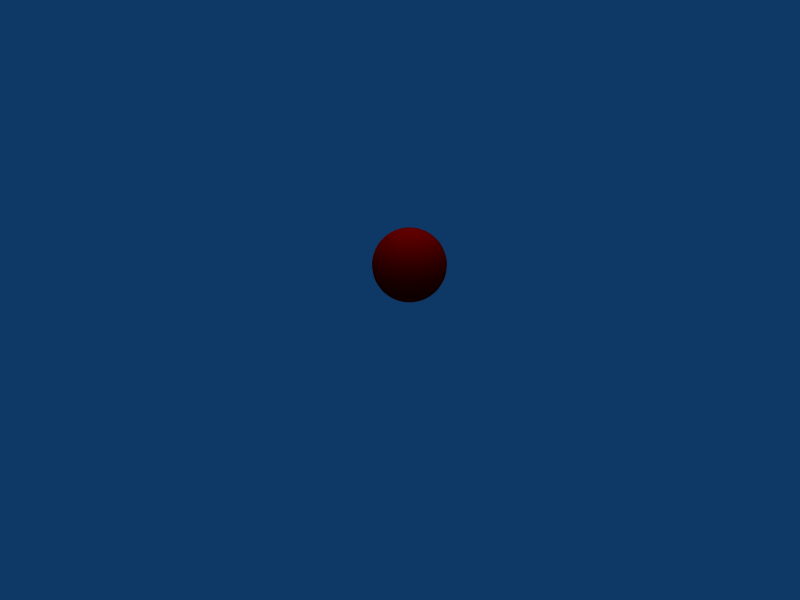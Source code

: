 # Source: robot_bigger_wing.blend  (saved by Blender 2.47.0; exported with 4.5.12 LTS)
import bpy
from mathutils import Matrix  # noqa: F401  (used for matrix-valued properties, if any)

bpy.ops.wm.read_factory_settings(use_empty=True)
scene = bpy.context.scene
scene.name = 'Scene'

# ---- collections
col_collection_1 = bpy.data.collections.new('Collection 1'); scene.collection.children.link(col_collection_1)
col_collection_2 = bpy.data.collections.new('Collection 2'); scene.collection.children.link(col_collection_2)
col_collection_3 = bpy.data.collections.new('Collection 3'); scene.collection.children.link(col_collection_3)
col_collection_4 = bpy.data.collections.new('Collection 4'); scene.collection.children.link(col_collection_4)

# ---- materials (node trees are filled in below, after node groups)
mat_material_001 = bpy.data.materials.new('Material.001')
mat_material_001.alpha_threshold = 0.0
mat_material_001.diffuse_color = (1.0, 0.0, 0.0, 1.0)
mat_material_001.specular_color = (0.3179, 0.05888, 0.05888)
mat_material_001.roughness = 0.5
mat_material_001.specular_intensity = 1.222
mat_material_001.line_color = (0.0, 0.0, 0.0, 1.0)
mat_material_002 = bpy.data.materials.new('Material.002')
mat_material_002.alpha_threshold = 0.0
mat_material_002.diffuse_color = (1.0, 0.0, 0.0, 1.0)
mat_material_002.roughness = 0.5
mat_material_002.line_color = (0.0, 0.0, 0.0, 1.0)

# ---- material node trees

# ---- world
world_world = bpy.data.worlds.new('World'); scene.world = world_world
world_world.color = (0.05656, 0.2208, 0.4)
world_world.use_sun_shadow = False
world_world.sun_shadow_jitter_overblur = 0.0
world_world.cycles.sampling_method = 'MANUAL'
world_world.cycles.sample_map_resolution = 256

# ---- cameras
cam_camera_001 = bpy.data.cameras.new('Camera.001')
cam_camera_001.passepartout_alpha = 0.2
cam_camera_001.clip_end = 100.0
cam_camera_001.lens = 35.0
cam_camera_001.show_passepartout = False
cam_camera_001.show_safe_areas = True
cam_camera_001.dof.focus_distance = 0.0
cam_camera_001.dof.aperture_fstop = 128.0

# ---- lights
light_lamp = bpy.data.lights.new('Lamp', 'SUN')
light_lamp.transmission_factor = 0.0
light_lamp.angle = 1.571
light_lamp.energy = 1.0
light_lamp.shadow_buffer_clip_start = 0.5
light_lamp.shadow_soft_size = 1.0
light_lamp.shadow_cascade_max_distance = 1000.0
light_lamp.cycles.use_multiple_importance_sampling = False
light_spot = bpy.data.lights.new('Spot', 'POINT')
light_spot.transmission_factor = 0.0
light_spot.cutoff_distance = 30.0
light_spot.energy = 100.0
light_spot.shadow_buffer_clip_start = 1.001
light_spot.shadow_soft_size = 1.0
light_spot.shadow_maximum_resolution = 0.006
light_spot.use_absolute_resolution = True
light_spot.cycles.use_multiple_importance_sampling = False

# ---- meshes
me_robotbody = bpy.data.meshes.new('robotBody')
me_robotbody.from_pydata([(0.1923, 0.03824, -1.99), (0.3827, 0.07612, -1.962), (0.5694, 0.1133, -1.914), (0.7507, 0.1493, -1.848), (0.9247, 0.1839, -1.764), (1.09, 0.2168, -1.663), (1.244, 0.2475, -1.546), (1.387, 0.2759, -1.414), (1.516, 0.3016, -1.269), (1.631, 0.3244, -1.111), (1.73, 0.3441, -0.9428), (1.812, 0.3605, -0.7654), (1.877, 0.3734, -0.5806), (1.924, 0.3827, -0.3902), (1.952, 0.3883, -0.196), (1.962, 0.3902, -2.384e-07), (1.952, 0.3883, 0.196), (1.924, 0.3827, 0.3902), (1.877, 0.3734, 0.5806), (1.812, 0.3605, 0.7654), (1.73, 0.3441, 0.9428), (1.631, 0.3244, 1.111), (1.516, 0.3016, 1.269), (1.387, 0.2759, 1.414), (1.244, 0.2475, 1.546), (1.09, 0.2168, 1.663), (0.9247, 0.1839, 1.764), (0.7507, 0.1493, 1.848), (0.5694, 0.1133, 1.914), (0.3827, 0.07612, 1.962), (0.1923, 0.03824, 1.99), (0.1811, 0.07502, 1.99), (0.3605, 0.1493, 1.962), (0.5364, 0.2222, 1.914), (0.7071, 0.2929, 1.848), (0.871, 0.3608, 1.764), (1.027, 0.4252, 1.663), (1.172, 0.4855, 1.546), (1.307, 0.5412, 1.414), (1.428, 0.5916, 1.269), (1.536, 0.6364, 1.111), (1.63, 0.675, 0.9428), (1.707, 0.7071, 0.7654), (1.768, 0.7324, 0.5806), (1.812, 0.7507, 0.3902), (1.839, 0.7617, 0.196), (1.848, 0.7654, -2.384e-07), (1.839, 0.7617, -0.196), (1.812, 0.7507, -0.3902), (1.768, 0.7324, -0.5806), (1.707, 0.7071, -0.7654), (1.63, 0.675, -0.9428), (1.536, 0.6364, -1.111), (1.428, 0.5916, -1.269), (1.307, 0.5412, -1.414), (1.172, 0.4855, -1.546), (1.027, 0.4252, -1.663), (0.871, 0.3608, -1.764), (0.7071, 0.2929, -1.848), (0.5364, 0.2222, -1.914), (0.3605, 0.1493, -1.962), (0.1811, 0.07502, -1.99), (0.163, 0.1089, -1.99), (0.3244, 0.2168, -1.962), (0.4827, 0.3225, -1.914), (0.6364, 0.4252, -1.848), (0.7839, 0.5238, -1.764), (0.9239, 0.6173, -1.663), (1.055, 0.7049, -1.546), (1.176, 0.7857, -1.414), (1.285, 0.8589, -1.269), (1.383, 0.9239, -1.111), (1.467, 0.9799, -0.9428), (1.536, 1.027, -0.7654), (1.591, 1.063, -0.5806), (1.631, 1.09, -0.3902), (1.655, 1.106, -0.196), (1.663, 1.111, -2.384e-07), (1.655, 1.106, 0.196), (1.631, 1.09, 0.3902), (1.591, 1.063, 0.5806), (1.536, 1.027, 0.7654), (1.467, 0.9799, 0.9428), (1.383, 0.9239, 1.111), (1.285, 0.8589, 1.269), (1.176, 0.7857, 1.414), (1.055, 0.7049, 1.546), (0.9239, 0.6173, 1.663), (0.7839, 0.5238, 1.764), (0.6364, 0.4252, 1.848), (0.4827, 0.3225, 1.914), (0.3244, 0.2168, 1.962), (0.163, 0.1089, 1.99), (0.1386, 0.1386, 1.99), (0.2759, 0.2759, 1.962), (0.4105, 0.4105, 1.914), (0.5412, 0.5412, 1.848), (0.6667, 0.6667, 1.764), (0.7857, 0.7857, 1.663), (0.8972, 0.8972, 1.546), (1.0, 1.0, 1.414), (1.093, 1.093, 1.269), (1.176, 1.176, 1.111), (1.247, 1.247, 0.9428), (1.307, 1.307, 0.7654), (1.353, 1.353, 0.5806), (1.387, 1.387, 0.3902), (1.407, 1.407, 0.196), (1.414, 1.414, -2.384e-07), (1.407, 1.407, -0.196), (1.387, 1.387, -0.3902), (1.353, 1.353, -0.5806), (1.307, 1.307, -0.7654), (1.247, 1.247, -0.9428), (1.176, 1.176, -1.111), (1.093, 1.093, -1.269), (1.0, 1.0, -1.414), (0.8972, 0.8972, -1.546), (0.7857, 0.7857, -1.663), (0.6667, 0.6667, -1.764), (0.5412, 0.5412, -1.848), (0.4105, 0.4105, -1.914), (0.2759, 0.2759, -1.962), (0.1386, 0.1386, -1.99), (-1.135e-06, -1.135e-06, -2.0), (0.1089, 0.163, -1.99), (0.2168, 0.3244, -1.962), (0.3225, 0.4827, -1.914), (0.4252, 0.6364, -1.848), (0.5238, 0.7839, -1.764), (0.6173, 0.9239, -1.663), (0.7049, 1.055, -1.546), (0.7857, 1.176, -1.414), (0.8589, 1.285, -1.269), (0.9239, 1.383, -1.111), (0.9799, 1.467, -0.9428), (1.027, 1.536, -0.7654), (1.063, 1.591, -0.5806), (1.09, 1.631, -0.3902), (1.106, 1.655, -0.196), (1.111, 1.663, -2.384e-07), (1.106, 1.655, 0.196), (1.09, 1.631, 0.3902), (1.063, 1.591, 0.5806), (1.027, 1.536, 0.7654), (0.9799, 1.467, 0.9428), (0.9239, 1.383, 1.111), (0.8589, 1.285, 1.269), (0.7857, 1.176, 1.414), (0.7049, 1.055, 1.546), (0.6173, 0.9239, 1.663), (0.5238, 0.7839, 1.764), (0.4252, 0.6364, 1.848), (0.3225, 0.4827, 1.914), (0.2168, 0.3244, 1.962), (0.1089, 0.163, 1.99), (0.07502, 0.1811, 1.99), (0.1493, 0.3605, 1.962), (0.2222, 0.5364, 1.914), (0.2929, 0.7071, 1.848), (0.3608, 0.871, 1.764), (0.4252, 1.027, 1.663), (0.4855, 1.172, 1.546), (0.5412, 1.307, 1.414), (0.5916, 1.428, 1.269), (0.6364, 1.536, 1.111), (0.675, 1.63, 0.9428), (0.7071, 1.707, 0.7654), (0.7324, 1.768, 0.5806), (0.7507, 1.812, 0.3902), (0.7617, 1.839, 0.196), (0.7654, 1.848, -2.384e-07), (0.7617, 1.839, -0.196), (0.7507, 1.812, -0.3902), (0.7324, 1.768, -0.5806), (0.7071, 1.707, -0.7654), (0.675, 1.63, -0.9428), (0.6364, 1.536, -1.111), (0.5916, 1.428, -1.269), (0.5412, 1.307, -1.414), (0.4855, 1.172, -1.546), (0.4252, 1.027, -1.663), (0.3608, 0.871, -1.764), (0.2929, 0.7071, -1.848), (0.2222, 0.5364, -1.914), (0.1493, 0.3605, -1.962), (0.07502, 0.1811, -1.99), (0.03824, 0.1923, -1.99), (0.07612, 0.3827, -1.962), (0.1133, 0.5694, -1.914), (0.1493, 0.7507, -1.848), (0.1839, 0.9247, -1.764), (0.2168, 1.09, -1.663), (0.2475, 1.244, -1.546), (0.2759, 1.387, -1.414), (0.3016, 1.516, -1.269), (0.3244, 1.631, -1.111), (0.3441, 1.73, -0.9428), (0.3605, 1.812, -0.7654), (0.3734, 1.877, -0.5806), (0.3827, 1.924, -0.3902), (0.3883, 1.952, -0.196), (0.3902, 1.962, -2.384e-07), (0.3883, 1.952, 0.196), (0.3827, 1.924, 0.3902), (0.3734, 1.877, 0.5806), (0.3605, 1.812, 0.7654), (0.3441, 1.73, 0.9428), (0.3244, 1.631, 1.111), (0.3016, 1.516, 1.269), (0.2759, 1.387, 1.414), (0.2475, 1.244, 1.546), (0.2168, 1.09, 1.663), (0.1839, 0.9247, 1.764), (0.1493, 0.7507, 1.848), (0.1133, 0.5694, 1.914), (0.07612, 0.3827, 1.962), (0.03824, 0.1923, 1.99), (-1.586e-08, 0.196, 1.99), (-4.268e-08, 0.3902, 1.962), (-4.435e-09, 0.5806, 1.914), (-5.033e-08, 0.7654, 1.848), (-2.401e-08, 0.9428, 1.764), (-7.622e-08, 1.111, 1.663), (-8.543e-08, 1.269, 1.546), (-1.137e-07, 1.414, 1.414), (-1.537e-07, 1.546, 1.269), (1.268e-08, 1.663, 1.111), (-1.137e-07, 1.764, 0.9428), (-1.764e-07, 1.848, 0.7654), (-1.728e-07, 1.914, 0.5806), (-9.155e-08, 1.962, 0.3902), (-3.523e-09, 1.99, 0.196), (-5.312e-08, 2.0, -2.384e-07), (-3.523e-09, 1.99, -0.196), (-1.852e-07, 1.962, -0.3902), (-1.03e-07, 1.914, -0.5806), (-1.066e-07, 1.848, -0.7654), (-9.642e-08, 1.764, -0.9428), (-1.746e-07, 1.663, -1.111), (-2.128e-07, 1.546, -1.269), (-1.03e-07, 1.414, -1.414), (-8.34e-08, 1.269, -1.546), (-8.016e-08, 1.111, -1.663), (-6.016e-08, 0.9428, -1.764), (-8.083e-08, 0.7654, -1.848), (-3.792e-08, 0.5806, -1.914), (-1.787e-08, 0.3902, -1.962), (-2.83e-09, 0.196, -1.99), (-0.03824, 0.1923, -1.99), (-0.07612, 0.3827, -1.962), (-0.1133, 0.5694, -1.914), (-0.1493, 0.7507, -1.848), (-0.1839, 0.9247, -1.764), (-0.2168, 1.09, -1.663), (-0.2475, 1.244, -1.546), (-0.2759, 1.387, -1.414), (-0.3016, 1.516, -1.269), (-0.3244, 1.631, -1.111), (-0.3441, 1.73, -0.9428), (-0.3605, 1.812, -0.7654), (-0.3734, 1.877, -0.5806), (-0.3827, 1.924, -0.3902), (-0.3883, 1.952, -0.196), (-0.3902, 1.962, -2.384e-07), (-0.3883, 1.952, 0.196), (-0.3827, 1.924, 0.3902), (-0.3734, 1.877, 0.5806), (-0.3605, 1.812, 0.7654), (-0.3441, 1.73, 0.9428), (-0.3244, 1.631, 1.111), (-0.3016, 1.516, 1.269), (-0.2759, 1.387, 1.414), (-0.2475, 1.244, 1.546), (-0.2168, 1.09, 1.663), (-0.1839, 0.9247, 1.764), (-0.1493, 0.7507, 1.848), (-0.1133, 0.5694, 1.914), (-0.07612, 0.3827, 1.962), (-0.03824, 0.1923, 1.99), (-0.07502, 0.1811, 1.99), (-0.1493, 0.3605, 1.962), (-0.2222, 0.5364, 1.914), (-0.2929, 0.7071, 1.848), (-0.3608, 0.871, 1.764), (-0.4252, 1.027, 1.663), (-0.4855, 1.172, 1.546), (-0.5412, 1.307, 1.414), (-0.5916, 1.428, 1.269), (-0.6364, 1.536, 1.111), (-0.675, 1.63, 0.9428), (-0.7071, 1.707, 0.7654), (-0.7324, 1.768, 0.5806), (-0.7507, 1.812, 0.3902), (-0.7617, 1.839, 0.196), (-0.7654, 1.848, -2.384e-07), (-0.7617, 1.839, -0.196), (-0.7507, 1.812, -0.3902), (-0.7324, 1.768, -0.5806), (-0.7071, 1.707, -0.7654), (-0.675, 1.63, -0.9428), (-0.6364, 1.536, -1.111), (-0.5916, 1.428, -1.269), (-0.5412, 1.307, -1.414), (-0.4855, 1.172, -1.546), (-0.4252, 1.027, -1.663), (-0.3608, 0.871, -1.764), (-0.2929, 0.7071, -1.848), (-0.2222, 0.5364, -1.914), (-0.1493, 0.3605, -1.962), (-0.07502, 0.1811, -1.99), (-0.1089, 0.163, -1.99), (-0.2168, 0.3244, -1.962), (-0.3225, 0.4827, -1.914), (-0.4252, 0.6364, -1.848), (-0.5238, 0.7839, -1.764), (-0.6173, 0.9239, -1.663), (-0.7049, 1.055, -1.546), (-0.7857, 1.176, -1.414), (-0.8589, 1.285, -1.269), (-0.9239, 1.383, -1.111), (-0.9799, 1.467, -0.9428), (-1.027, 1.536, -0.7654), (-1.063, 1.591, -0.5806), (-1.09, 1.631, -0.3902), (-1.106, 1.655, -0.196), (-1.111, 1.663, -2.384e-07), (-1.106, 1.655, 0.196), (-1.09, 1.631, 0.3902), (-1.063, 1.591, 0.5806), (-1.027, 1.536, 0.7654), (-0.9799, 1.467, 0.9428), (-0.9239, 1.383, 1.111), (-0.8589, 1.285, 1.269), (-0.7857, 1.176, 1.414), (-0.7049, 1.055, 1.546), (-0.6173, 0.9239, 1.663), (-0.5238, 0.7839, 1.764), (-0.4252, 0.6364, 1.848), (-0.3225, 0.4827, 1.914), (-0.2168, 0.3244, 1.962), (-0.1089, 0.163, 1.99), (-0.1386, 0.1386, 1.99), (-0.2759, 0.2759, 1.962), (-0.4105, 0.4105, 1.914), (-0.5412, 0.5412, 1.848), (-0.6667, 0.6667, 1.764), (-0.7857, 0.7857, 1.663), (-0.8972, 0.8972, 1.546), (-1.0, 1.0, 1.414), (-1.093, 1.093, 1.269), (-1.176, 1.176, 1.111), (-1.247, 1.247, 0.9428), (-1.307, 1.307, 0.7654), (-1.353, 1.353, 0.5806), (-1.387, 1.387, 0.3902), (-1.407, 1.407, 0.196), (-1.414, 1.414, -2.384e-07), (-1.407, 1.407, -0.196), (-1.387, 1.387, -0.3902), (-1.353, 1.353, -0.5806), (-1.307, 1.307, -0.7654), (-1.247, 1.247, -0.9428), (-1.176, 1.176, -1.111), (-1.093, 1.093, -1.269), (-1.0, 1.0, -1.414), (-0.8972, 0.8972, -1.546), (-0.7857, 0.7857, -1.663), (-0.6667, 0.6667, -1.764), (-0.5412, 0.5412, -1.848), (-0.4105, 0.4105, -1.914), (-0.2759, 0.2759, -1.962), (-0.1386, 0.1386, -1.99), (-0.163, 0.1089, -1.99), (-0.3244, 0.2168, -1.962), (-0.4827, 0.3225, -1.914), (-0.6364, 0.4252, -1.848), (-0.7839, 0.5238, -1.764), (-0.9239, 0.6173, -1.663), (-1.055, 0.7049, -1.546), (-1.176, 0.7857, -1.414), (-1.285, 0.8589, -1.269), (-1.383, 0.9239, -1.111), (-1.467, 0.9799, -0.9428), (-1.536, 1.027, -0.7654), (-1.591, 1.063, -0.5806), (-1.631, 1.09, -0.3902), (-1.655, 1.106, -0.196), (-1.663, 1.111, -2.384e-07), (-1.655, 1.106, 0.196), (-1.631, 1.09, 0.3902), (-1.591, 1.063, 0.5806), (-1.536, 1.027, 0.7654), (-1.467, 0.9799, 0.9428), (-1.383, 0.9239, 1.111), (-1.285, 0.8589, 1.269), (-1.176, 0.7857, 1.414), (-1.055, 0.7049, 1.546), (-0.9239, 0.6173, 1.663), (-0.7839, 0.5238, 1.764), (-0.6364, 0.4252, 1.848), (-0.4827, 0.3225, 1.914), (-0.3244, 0.2168, 1.962), (-0.163, 0.1089, 1.99), (0.0, 0.0, 2.0), (-0.1811, 0.07502, 1.99), (-0.3605, 0.1493, 1.962), (-0.5364, 0.2222, 1.914), (-0.7071, 0.2929, 1.848), (-0.871, 0.3608, 1.764), (-1.027, 0.4252, 1.663), (-1.172, 0.4855, 1.546), (-1.307, 0.5412, 1.414), (-1.428, 0.5916, 1.269), (-1.536, 0.6364, 1.111), (-1.63, 0.675, 0.9428), (-1.707, 0.7071, 0.7654), (-1.768, 0.7324, 0.5806), (-1.812, 0.7507, 0.3902), (-1.839, 0.7617, 0.196), (-1.848, 0.7654, -2.384e-07), (-1.839, 0.7617, -0.196), (-1.812, 0.7507, -0.3902), (-1.768, 0.7324, -0.5806), (-1.707, 0.7071, -0.7654), (-1.63, 0.675, -0.9428), (-1.536, 0.6364, -1.111), (-1.428, 0.5916, -1.269), (-1.307, 0.5412, -1.414), (-1.172, 0.4855, -1.546), (-1.027, 0.4252, -1.663), (-0.871, 0.3608, -1.764), (-0.7071, 0.2929, -1.848), (-0.5364, 0.2222, -1.914), (-0.3605, 0.1493, -1.962), (-0.1811, 0.07502, -1.99), (-0.1923, 0.03824, -1.99), (-0.3827, 0.07612, -1.962), (-0.5694, 0.1133, -1.914), (-0.7507, 0.1493, -1.848), (-0.9247, 0.1839, -1.764), (-1.09, 0.2168, -1.663), (-1.244, 0.2475, -1.546), (-1.387, 0.2759, -1.414), (-1.516, 0.3016, -1.269), (-1.631, 0.3244, -1.111), (-1.73, 0.3441, -0.9428), (-1.812, 0.3605, -0.7654), (-1.877, 0.3734, -0.5806), (-1.924, 0.3827, -0.3902), (-1.952, 0.3883, -0.196), (-1.962, 0.3902, -2.384e-07), (-1.952, 0.3883, 0.196), (-1.924, 0.3827, 0.3902), (-1.877, 0.3734, 0.5806), (-1.812, 0.3605, 0.7654), (-1.73, 0.3441, 0.9428), (-1.631, 0.3244, 1.111), (-1.516, 0.3016, 1.269), (-1.387, 0.2759, 1.414), (-1.244, 0.2475, 1.546), (-1.09, 0.2168, 1.663), (-0.9247, 0.1839, 1.764), (-0.7507, 0.1493, 1.848), (-0.5694, 0.1133, 1.914), (-0.3827, 0.07612, 1.962), (-0.1923, 0.03824, 1.99), (-0.196, -2.175e-08, 1.99), (-0.3902, -4.567e-08, 1.962), (-0.5806, -2.934e-08, 1.914), (-0.7654, -8.852e-08, 1.848), (-0.9428, -6.22e-08, 1.764), (-1.111, -1.672e-07, 1.663), (-1.269, -1.791e-07, 1.546), (-1.414, -1.024e-07, 1.414), (-1.546, -2.301e-07, 1.269), (-1.663, -6.369e-08, 1.111), (-1.764, -1.609e-07, 0.9428), (-1.848, -2.88e-07, 0.7654), (-1.914, -2.844e-07, 0.5806), (-1.962, -8.622e-08, 0.3902), (-1.99, -1.676e-07, 0.196), (-2.0, -1.88e-07, -2.384e-07), (-1.99, -1.676e-07, -0.196), (-1.962, -3.201e-07, -0.3902), (-1.914, -1.209e-07, -0.5806), (-1.848, -1.246e-07, -0.7654), (-1.764, -2.253e-07, -0.9428), (-1.663, -2.278e-07, -1.111), (-1.546, -3.829e-07, -1.269), (-1.414, -2.026e-07, -1.414), (-1.269, -1.83e-07, -1.546), (-1.111, -1.798e-07, -1.663), (-0.9428, -8.673e-08, -1.764), (-0.7654, -1.277e-07, -1.848), (-0.5806, -4.688e-08, -1.914), (-0.3902, -2.965e-08, -1.962), (-0.196, -1.603e-08, -1.99), (-0.1923, -0.03824, -1.99), (-0.3827, -0.07612, -1.962), (-0.5694, -0.1133, -1.914), (-0.7507, -0.1493, -1.848), (-0.9247, -0.1839, -1.764), (-1.09, -0.2168, -1.663), (-1.244, -0.2475, -1.546), (-1.387, -0.2759, -1.414), (-1.516, -0.3016, -1.269), (-1.631, -0.3244, -1.111), (-1.73, -0.3441, -0.9428), (-1.812, -0.3605, -0.7654), (-1.877, -0.3734, -0.5806), (-1.924, -0.3827, -0.3902), (-1.952, -0.3883, -0.196), (-1.962, -0.3902, -2.384e-07), (-1.952, -0.3883, 0.196), (-1.924, -0.3827, 0.3902), (-1.877, -0.3734, 0.5806), (-1.812, -0.3605, 0.7654), (-1.73, -0.3441, 0.9428), (-1.631, -0.3244, 1.111), (-1.516, -0.3016, 1.269), (-1.387, -0.2759, 1.414), (-1.244, -0.2475, 1.546), (-1.09, -0.2168, 1.663), (-0.9247, -0.1839, 1.764), (-0.7507, -0.1493, 1.848), (-0.5694, -0.1133, 1.914), (-0.3827, -0.07612, 1.962), (-0.1923, -0.03824, 1.99), (-0.1811, -0.07502, 1.99), (-0.3605, -0.1493, 1.962), (-0.5364, -0.2222, 1.914), (-0.7071, -0.2929, 1.848), (-0.871, -0.3608, 1.764), (-1.027, -0.4252, 1.663), (-1.172, -0.4855, 1.546), (-1.307, -0.5412, 1.414), (-1.428, -0.5916, 1.269), (-1.536, -0.6364, 1.111), (-1.63, -0.675, 0.9428), (-1.707, -0.7071, 0.7654), (-1.768, -0.7324, 0.5806), (-1.812, -0.7507, 0.3902), (-1.839, -0.7617, 0.196), (-1.848, -0.7654, -2.384e-07), (-1.839, -0.7617, -0.196), (-1.812, -0.7507, -0.3902), (-1.768, -0.7324, -0.5806), (-1.707, -0.7071, -0.7654), (-1.63, -0.675, -0.9428), (-1.536, -0.6364, -1.111), (-1.428, -0.5916, -1.269), (-1.307, -0.5412, -1.414), (-1.172, -0.4855, -1.546), (-1.027, -0.4252, -1.663), (-0.871, -0.3608, -1.764), (-0.7071, -0.2929, -1.848), (-0.5364, -0.2222, -1.914), (-0.3605, -0.1493, -1.962), (-0.1811, -0.07502, -1.99), (-0.163, -0.1089, -1.99), (-0.3244, -0.2168, -1.962), (-0.4827, -0.3225, -1.914), (-0.6364, -0.4252, -1.848), (-0.7839, -0.5238, -1.764), (-0.9239, -0.6173, -1.663), (-1.055, -0.7049, -1.546), (-1.176, -0.7857, -1.414), (-1.285, -0.8589, -1.269), (-1.383, -0.9239, -1.111), (-1.467, -0.9799, -0.9428), (-1.536, -1.027, -0.7654), (-1.591, -1.063, -0.5806), (-1.631, -1.09, -0.3902), (-1.655, -1.106, -0.196), (-1.663, -1.111, -2.384e-07), (-1.655, -1.106, 0.196), (-1.631, -1.09, 0.3902), (-1.591, -1.063, 0.5806), (-1.536, -1.027, 0.7654), (-1.467, -0.9799, 0.9428), (-1.383, -0.9239, 1.111), (-1.285, -0.8589, 1.269), (-1.176, -0.7857, 1.414), (-1.055, -0.7049, 1.546), (-0.9239, -0.6173, 1.663), (-0.7839, -0.5238, 1.764), (-0.6364, -0.4252, 1.848), (-0.4827, -0.3225, 1.914), (-0.3244, -0.2168, 1.962), (-0.163, -0.1089, 1.99), (-0.1386, -0.1386, 1.99), (-0.2759, -0.2759, 1.962), (-0.4105, -0.4105, 1.914), (-0.5412, -0.5412, 1.848), (-0.6667, -0.6667, 1.764), (-0.7857, -0.7857, 1.663), (-0.8972, -0.8972, 1.546), (-1.0, -1.0, 1.414), (-1.093, -1.093, 1.269), (-1.176, -1.176, 1.111), (-1.247, -1.247, 0.9428), (-1.307, -1.307, 0.7654), (-1.353, -1.353, 0.5806), (-1.387, -1.387, 0.3902), (-1.407, -1.407, 0.196), (-1.414, -1.414, -2.384e-07), (-1.407, -1.407, -0.196), (-1.387, -1.387, -0.3902), (-1.353, -1.353, -0.5806), (-1.307, -1.307, -0.7654), (-1.247, -1.247, -0.9428), (-1.176, -1.176, -1.111), (-1.093, -1.093, -1.269), (-1.0, -1.0, -1.414), (-0.8972, -0.8972, -1.546), (-0.7857, -0.7857, -1.663), (-0.6667, -0.6667, -1.764), (-0.5412, -0.5412, -1.848), (-0.4105, -0.4105, -1.914), (-0.2759, -0.2759, -1.962), (-0.1386, -0.1386, -1.99), (-0.1089, -0.163, -1.99), (-0.2168, -0.3244, -1.962), (-0.3225, -0.4827, -1.914), (-0.4252, -0.6364, -1.848), (-0.5238, -0.7839, -1.764), (-0.6173, -0.9239, -1.663), (-0.7049, -1.055, -1.546), (-0.7857, -1.176, -1.414), (-0.8589, -1.285, -1.269), (-0.9239, -1.383, -1.111), (-0.9799, -1.467, -0.9428), (-1.027, -1.536, -0.7654), (-1.063, -1.591, -0.5806), (-1.09, -1.631, -0.3902), (-1.106, -1.655, -0.196), (-1.111, -1.663, -2.384e-07), (-1.106, -1.655, 0.196), (-1.09, -1.631, 0.3902), (-1.063, -1.591, 0.5806), (-1.027, -1.536, 0.7654), (-0.9799, -1.467, 0.9428), (-0.9239, -1.383, 1.111), (-0.8589, -1.285, 1.269), (-0.7857, -1.176, 1.414), (-0.7049, -1.055, 1.546), (-0.6173, -0.9239, 1.663), (-0.5238, -0.7839, 1.764), (-0.4252, -0.6364, 1.848), (-0.3225, -0.4827, 1.914), (-0.2168, -0.3244, 1.962), (-0.1089, -0.163, 1.99), (-0.07502, -0.1811, 1.99), (-0.1493, -0.3605, 1.962), (-0.2222, -0.5364, 1.914), (-0.2929, -0.7071, 1.848), (-0.3608, -0.871, 1.764), (-0.4252, -1.027, 1.663), (-0.4855, -1.172, 1.546), (-0.5412, -1.307, 1.414), (-0.5916, -1.428, 1.269), (-0.6364, -1.536, 1.111), (-0.675, -1.63, 0.9428), (-0.7071, -1.707, 0.7654), (-0.7324, -1.768, 0.5806), (-0.7507, -1.812, 0.3902), (-0.7617, -1.839, 0.196), (-0.7654, -1.848, -2.384e-07), (-0.7617, -1.839, -0.196), (-0.7507, -1.812, -0.3902), (-0.7324, -1.768, -0.5806), (-0.7071, -1.707, -0.7654), (-0.675, -1.63, -0.9428), (-0.6364, -1.536, -1.111), (-0.5916, -1.428, -1.269), (-0.5412, -1.307, -1.414), (-0.4855, -1.172, -1.546), (-0.4252, -1.027, -1.663), (-0.3608, -0.871, -1.764), (-0.2929, -0.7071, -1.848), (-0.2222, -0.5364, -1.914), (-0.1493, -0.3605, -1.962), (-0.07502, -0.1811, -1.99), (-0.03824, -0.1923, -1.99), (-0.07612, -0.3827, -1.962), (-0.1133, -0.5694, -1.914), (-0.1493, -0.7507, -1.848), (-0.1839, -0.9247, -1.764), (-0.2168, -1.09, -1.663), (-0.2475, -1.244, -1.546), (-0.2759, -1.387, -1.414), (-0.3016, -1.516, -1.269), (-0.3244, -1.631, -1.111), (-0.3441, -1.73, -0.9428), (-0.3605, -1.812, -0.7654), (-0.3734, -1.877, -0.5806), (-0.3827, -1.924, -0.3902), (-0.3883, -1.952, -0.196), (-0.3902, -1.962, -2.384e-07), (-0.3883, -1.952, 0.196), (-0.3827, -1.924, 0.3902), (-0.3734, -1.877, 0.5806), (-0.3605, -1.812, 0.7654), (-0.3441, -1.73, 0.9428), (-0.3244, -1.631, 1.111), (-0.3016, -1.516, 1.269), (-0.2759, -1.387, 1.414), (-0.2475, -1.244, 1.546), (-0.2168, -1.09, 1.663), (-0.1839, -0.9247, 1.764), (-0.1493, -0.7507, 1.848), (-0.1133, -0.5694, 1.914), (-0.07612, -0.3827, 1.962), (-0.03824, -0.1923, 1.99), (4.226e-08, -0.196, 1.99), (7.207e-08, -0.3902, 1.962), (6.753e-08, -0.5806, 1.914), (1.091e-07, -0.7654, 1.848), (5.654e-08, -0.9428, 1.764), (1.792e-07, -1.111, 1.663), (2.993e-07, -1.269, 1.546), (1.495e-07, -1.414, 1.414), (2.6e-07, -1.546, 1.269), (1.168e-07, -1.663, 1.111), (3.422e-07, -1.764, 0.9428), (4.109e-07, -1.848, 0.7654), (3.023e-07, -1.914, 0.5806), (2.038e-07, -1.962, 0.3902), (1.45e-07, -1.99, 0.196), (2.995e-07, -2.0, -2.384e-07), (1.45e-07, -1.99, -0.196), (4.841e-07, -1.962, -0.3902), (2.206e-07, -1.914, -0.5806), (4.228e-07, -1.848, -0.7654), (3.834e-07, -1.764, -0.9428), (3.334e-07, -1.663, -1.111), (5.117e-07, -1.546, -1.269), (3.082e-07, -1.414, -1.414), (2.681e-07, -1.269, -1.546), (2.356e-07, -1.111, -1.663), (1.103e-07, -0.9428, -1.764), (1.921e-07, -0.7654, -1.848), (4.123e-08, -0.5806, -1.914), (6.187e-08, -0.3902, -1.962), (2.483e-08, -0.196, -1.99), (0.03824, -0.1923, -1.99), (0.07612, -0.3827, -1.962), (0.1133, -0.5694, -1.914), (0.1493, -0.7507, -1.848), (0.1839, -0.9247, -1.764), (0.2168, -1.09, -1.663), (0.2475, -1.244, -1.546), (0.2759, -1.387, -1.414), (0.3016, -1.516, -1.269), (0.3244, -1.631, -1.111), (0.3441, -1.73, -0.9428), (0.3605, -1.812, -0.7654), (0.3734, -1.877, -0.5806), (0.3827, -1.924, -0.3902), (0.3883, -1.952, -0.196), (0.3902, -1.962, -2.384e-07), (0.3883, -1.952, 0.196), (0.3827, -1.924, 0.3902), (0.3734, -1.877, 0.5806), (0.3605, -1.812, 0.7654), (0.3441, -1.73, 0.9428), (0.3244, -1.631, 1.111), (0.3016, -1.516, 1.269), (0.2759, -1.387, 1.414), (0.2475, -1.244, 1.546), (0.2168, -1.09, 1.663), (0.1839, -0.9247, 1.764), (0.1493, -0.7507, 1.848), (0.1133, -0.5694, 1.914), (0.07612, -0.3827, 1.962), (0.03824, -0.1923, 1.99), (0.07502, -0.1811, 1.99), (0.1493, -0.3605, 1.962), (0.2222, -0.5364, 1.914), (0.2929, -0.7071, 1.848), (0.3608, -0.871, 1.764), (0.4252, -1.027, 1.663), (0.4855, -1.172, 1.546), (0.5412, -1.307, 1.414), (0.5916, -1.428, 1.269), (0.6364, -1.536, 1.111), (0.675, -1.63, 0.9428), (0.7071, -1.707, 0.7654), (0.7324, -1.768, 0.5806), (0.7507, -1.812, 0.3902), (0.7617, -1.839, 0.196), (0.7654, -1.848, -2.384e-07), (0.7617, -1.839, -0.196), (0.7507, -1.812, -0.3902), (0.7324, -1.768, -0.5806), (0.7071, -1.707, -0.7654), (0.675, -1.63, -0.9428), (0.6364, -1.536, -1.111), (0.5916, -1.428, -1.269), (0.5412, -1.307, -1.414), (0.4855, -1.172, -1.546), (0.4252, -1.027, -1.663), (0.3608, -0.871, -1.764), (0.2929, -0.7071, -1.848), (0.2222, -0.5364, -1.914), (0.1493, -0.3605, -1.962), (0.07502, -0.1811, -1.99), (0.1089, -0.163, -1.99), (0.2168, -0.3244, -1.962), (0.3225, -0.4827, -1.914), (0.4252, -0.6364, -1.848), (0.5238, -0.7839, -1.764), (0.6173, -0.9239, -1.663), (0.7049, -1.055, -1.546), (0.7857, -1.176, -1.414), (0.8589, -1.285, -1.269), (0.9239, -1.383, -1.111), (0.9799, -1.467, -0.9428), (1.027, -1.536, -0.7654), (1.063, -1.591, -0.5806), (1.09, -1.631, -0.3902), (1.106, -1.655, -0.196), (1.111, -1.663, -2.384e-07), (1.106, -1.655, 0.196), (1.09, -1.631, 0.3902), (1.063, -1.591, 0.5806), (1.027, -1.536, 0.7654), (0.9799, -1.467, 0.9428), (0.9239, -1.383, 1.111), (0.8589, -1.285, 1.269), (0.7857, -1.176, 1.414), (0.7049, -1.055, 1.546), (0.6173, -0.9239, 1.663), (0.5238, -0.7839, 1.764), (0.4252, -0.6364, 1.848), (0.3225, -0.4827, 1.914), (0.2168, -0.3244, 1.962), (0.1089, -0.163, 1.99), (0.1386, -0.1386, 1.99), (0.2759, -0.2759, 1.962), (0.4105, -0.4105, 1.914), (0.5412, -0.5412, 1.848), (0.6667, -0.6667, 1.764), (0.7857, -0.7857, 1.663), (0.8972, -0.8972, 1.546), (1.0, -1.0, 1.414), (1.093, -1.093, 1.269), (1.176, -1.176, 1.111), (1.247, -1.247, 0.9428), (1.307, -1.307, 0.7654), (1.353, -1.353, 0.5806), (1.387, -1.387, 0.3902), (1.407, -1.407, 0.196), (1.414, -1.414, -2.384e-07), (1.407, -1.407, -0.196), (1.387, -1.387, -0.3902), (1.353, -1.353, -0.5806), (1.307, -1.307, -0.7654), (1.247, -1.247, -0.9428), (1.176, -1.176, -1.111), (1.093, -1.093, -1.269), (1.0, -1.0, -1.414), (0.8972, -0.8972, -1.546), (0.7857, -0.7857, -1.663), (0.6667, -0.6667, -1.764), (0.5412, -0.5412, -1.848), (0.4105, -0.4105, -1.914), (0.2759, -0.2759, -1.962), (0.1386, -0.1386, -1.99), (0.163, -0.1089, -1.99), (0.3244, -0.2168, -1.962), (0.4827, -0.3225, -1.914), (0.6364, -0.4252, -1.848), (0.7839, -0.5238, -1.764), (0.9239, -0.6173, -1.663), (1.055, -0.7049, -1.546), (1.176, -0.7857, -1.414), (1.285, -0.8589, -1.269), (1.383, -0.9239, -1.111), (1.467, -0.9799, -0.9428), (1.536, -1.027, -0.7654), (1.591, -1.063, -0.5806), (1.631, -1.09, -0.3902), (1.655, -1.106, -0.196), (1.663, -1.111, -2.384e-07), (1.655, -1.106, 0.196), (1.631, -1.09, 0.3902), (1.591, -1.063, 0.5806), (1.536, -1.027, 0.7654), (1.467, -0.9799, 0.9428), (1.383, -0.9239, 1.111), (1.285, -0.8589, 1.269), (1.176, -0.7857, 1.414), (1.055, -0.7049, 1.546), (0.9239, -0.6173, 1.663), (0.7839, -0.5238, 1.764), (0.6364, -0.4252, 1.848), (0.4827, -0.3225, 1.914), (0.3244, -0.2168, 1.962), (0.163, -0.1089, 1.99), (0.1811, -0.07502, 1.99), (0.3605, -0.1493, 1.962), (0.5364, -0.2222, 1.914), (0.7071, -0.2929, 1.848), (0.871, -0.3608, 1.764), (1.027, -0.4252, 1.663), (1.172, -0.4855, 1.546), (1.307, -0.5412, 1.414), (1.428, -0.5916, 1.269), (1.536, -0.6364, 1.111), (1.63, -0.675, 0.9428), (1.707, -0.7071, 0.7654), (1.768, -0.7324, 0.5806), (1.812, -0.7507, 0.3902), (1.839, -0.7617, 0.196), (1.848, -0.7654, -2.384e-07), (1.839, -0.7617, -0.196), (1.812, -0.7507, -0.3902), (1.768, -0.7324, -0.5806), (1.707, -0.7071, -0.7654), (1.63, -0.675, -0.9428), (1.536, -0.6364, -1.111), (1.428, -0.5916, -1.269), (1.307, -0.5412, -1.414), (1.172, -0.4855, -1.546), (1.027, -0.4252, -1.663), (0.871, -0.3608, -1.764), (0.7071, -0.2929, -1.848), (0.5364, -0.2222, -1.914), (0.3605, -0.1493, -1.962), (0.1811, -0.07502, -1.99), (0.1923, -0.03824, -1.99), (0.3827, -0.07612, -1.962), (0.5694, -0.1133, -1.914), (0.7507, -0.1493, -1.848), (0.9247, -0.1839, -1.764), (1.09, -0.2168, -1.663), (1.244, -0.2475, -1.546), (1.387, -0.2759, -1.414), (1.516, -0.3016, -1.269), (1.631, -0.3244, -1.111), (1.73, -0.3441, -0.9428), (1.812, -0.3605, -0.7654), (1.877, -0.3734, -0.5806), (1.924, -0.3827, -0.3902), (1.952, -0.3883, -0.196), (1.962, -0.3902, -2.384e-07), (1.952, -0.3883, 0.196), (1.924, -0.3827, 0.3902), (1.877, -0.3734, 0.5806), (1.812, -0.3605, 0.7654), (1.73, -0.3441, 0.9428), (1.631, -0.3244, 1.111), (1.516, -0.3016, 1.269), (1.387, -0.2759, 1.414), (1.244, -0.2475, 1.546), (1.09, -0.2168, 1.663), (0.9247, -0.1839, 1.764), (0.7507, -0.1493, 1.848), (0.5694, -0.1133, 1.914), (0.3827, -0.07612, 1.962), (0.1923, -0.03824, 1.99), (0.196, 6.202e-08, 1.99), (0.3902, 9.698e-08, 1.962), (0.5806, 8.081e-08, 1.914), (0.7654, 8.883e-08, 1.848), (0.9428, 1.123e-07, 1.764), (1.111, 2.349e-07, 1.663), (1.269, 3.259e-07, 1.546), (1.414, 2.199e-07, 1.414), (1.546, 3.948e-07, 1.269), (1.663, 2.224e-07, 1.111), (1.764, 3.369e-07, 0.9428), (1.848, 4.992e-07, 0.7654), (1.914, 3.787e-07, 0.5806), (1.962, 3.446e-07, 0.3902), (1.99, 2.566e-07, 0.196), (2.0, 4.636e-07, -2.384e-07), (1.99, 2.566e-07, -0.196), (1.962, 7.066e-07, -0.3902), (1.914, 3.322e-07, -0.5806), (1.848, 4.992e-07, -0.7654), (1.764, 4.89e-07, -0.9428), (1.663, 4.097e-07, -1.111), (1.546, 5.356e-07, -1.269), (1.414, 4.371e-07, -1.414), (1.269, 2.773e-07, -1.546), (1.111, 3.06e-07, -1.663), (0.9428, 1.893e-07, -1.764), (0.7654, 1.981e-07, -1.848), (0.5806, 7.211e-08, -1.914), (0.3902, 7.366e-08, -1.962), (0.196, 3.729e-08, -1.99)], [], [(124, 0, 993), (993, 0, 1, 992), (992, 1, 2, 991), (991, 2, 3, 990), (990, 3, 4, 989), (989, 4, 5, 988), (988, 5, 6, 987), (987, 6, 7, 986), (986, 7, 8, 985), (985, 8, 9, 984), (984, 9, 10, 983), (983, 10, 11, 982), (982, 11, 12, 981), (981, 12, 13, 980), (980, 13, 14, 979), (979, 14, 15, 978), (978, 15, 16, 977), (977, 16, 17, 976), (976, 17, 18, 975), (975, 18, 19, 974), (974, 19, 20, 973), (973, 20, 21, 972), (972, 21, 22, 971), (971, 22, 23, 970), (970, 23, 24, 969), (969, 24, 25, 968), (968, 25, 26, 967), (967, 26, 27, 966), (966, 27, 28, 965), (965, 28, 29, 964), (964, 29, 30, 963), (963, 30, 404), (30, 31, 404), (29, 32, 31, 30), (28, 33, 32, 29), (27, 34, 33, 28), (26, 35, 34, 27), (25, 36, 35, 26), (24, 37, 36, 25), (23, 38, 37, 24), (22, 39, 38, 23), (21, 40, 39, 22), (20, 41, 40, 21), (19, 42, 41, 20), (18, 43, 42, 19), (17, 44, 43, 18), (16, 45, 44, 17), (15, 46, 45, 16), (14, 47, 46, 15), (13, 48, 47, 14), (12, 49, 48, 13), (11, 50, 49, 12), (10, 51, 50, 11), (9, 52, 51, 10), (8, 53, 52, 9), (7, 54, 53, 8), (6, 55, 54, 7), (5, 56, 55, 6), (4, 57, 56, 5), (3, 58, 57, 4), (2, 59, 58, 3), (1, 60, 59, 2), (0, 61, 60, 1), (61, 0, 124), (124, 62, 61), (61, 62, 63, 60), (60, 63, 64, 59), (59, 64, 65, 58), (58, 65, 66, 57), (57, 66, 67, 56), (56, 67, 68, 55), (55, 68, 69, 54), (54, 69, 70, 53), (53, 70, 71, 52), (52, 71, 72, 51), (51, 72, 73, 50), (50, 73, 74, 49), (49, 74, 75, 48), (48, 75, 76, 47), (47, 76, 77, 46), (46, 77, 78, 45), (45, 78, 79, 44), (44, 79, 80, 43), (43, 80, 81, 42), (42, 81, 82, 41), (41, 82, 83, 40), (40, 83, 84, 39), (39, 84, 85, 38), (38, 85, 86, 37), (37, 86, 87, 36), (36, 87, 88, 35), (35, 88, 89, 34), (34, 89, 90, 33), (33, 90, 91, 32), (32, 91, 92, 31), (31, 92, 404), (92, 93, 404), (91, 94, 93, 92), (90, 95, 94, 91), (89, 96, 95, 90), (88, 97, 96, 89), (87, 98, 97, 88), (86, 99, 98, 87), (85, 100, 99, 86), (84, 101, 100, 85), (83, 102, 101, 84), (82, 103, 102, 83), (81, 104, 103, 82), (80, 105, 104, 81), (79, 106, 105, 80), (78, 107, 106, 79), (77, 108, 107, 78), (76, 109, 108, 77), (75, 110, 109, 76), (74, 111, 110, 75), (73, 112, 111, 74), (72, 113, 112, 73), (71, 114, 113, 72), (70, 115, 114, 71), (69, 116, 115, 70), (68, 117, 116, 69), (67, 118, 117, 68), (66, 119, 118, 67), (65, 120, 119, 66), (64, 121, 120, 65), (63, 122, 121, 64), (62, 123, 122, 63), (124, 123, 62), (124, 125, 123), (123, 125, 126, 122), (122, 126, 127, 121), (121, 127, 128, 120), (120, 128, 129, 119), (119, 129, 130, 118), (118, 130, 131, 117), (117, 131, 132, 116), (116, 132, 133, 115), (115, 133, 134, 114), (114, 134, 135, 113), (113, 135, 136, 112), (112, 136, 137, 111), (111, 137, 138, 110), (110, 138, 139, 109), (109, 139, 140, 108), (108, 140, 141, 107), (107, 141, 142, 106), (106, 142, 143, 105), (105, 143, 144, 104), (104, 144, 145, 103), (103, 145, 146, 102), (102, 146, 147, 101), (101, 147, 148, 100), (100, 148, 149, 99), (99, 149, 150, 98), (98, 150, 151, 97), (97, 151, 152, 96), (96, 152, 153, 95), (95, 153, 154, 94), (94, 154, 155, 93), (93, 155, 404), (155, 156, 404), (154, 157, 156, 155), (153, 158, 157, 154), (152, 159, 158, 153), (151, 160, 159, 152), (150, 161, 160, 151), (149, 162, 161, 150), (148, 163, 162, 149), (147, 164, 163, 148), (146, 165, 164, 147), (145, 166, 165, 146), (144, 167, 166, 145), (143, 168, 167, 144), (142, 169, 168, 143), (141, 170, 169, 142), (140, 171, 170, 141), (139, 172, 171, 140), (138, 173, 172, 139), (137, 174, 173, 138), (136, 175, 174, 137), (135, 176, 175, 136), (134, 177, 176, 135), (133, 178, 177, 134), (132, 179, 178, 133), (131, 180, 179, 132), (130, 181, 180, 131), (129, 182, 181, 130), (128, 183, 182, 129), (127, 184, 183, 128), (126, 185, 184, 127), (125, 186, 185, 126), (124, 186, 125), (124, 187, 186), (186, 187, 188, 185), (185, 188, 189, 184), (184, 189, 190, 183), (183, 190, 191, 182), (182, 191, 192, 181), (181, 192, 193, 180), (180, 193, 194, 179), (179, 194, 195, 178), (178, 195, 196, 177), (177, 196, 197, 176), (176, 197, 198, 175), (175, 198, 199, 174), (174, 199, 200, 173), (173, 200, 201, 172), (172, 201, 202, 171), (171, 202, 203, 170), (170, 203, 204, 169), (169, 204, 205, 168), (168, 205, 206, 167), (167, 206, 207, 166), (166, 207, 208, 165), (165, 208, 209, 164), (164, 209, 210, 163), (163, 210, 211, 162), (162, 211, 212, 161), (161, 212, 213, 160), (160, 213, 214, 159), (159, 214, 215, 158), (158, 215, 216, 157), (157, 216, 217, 156), (156, 217, 404), (217, 218, 404), (216, 219, 218, 217), (215, 220, 219, 216), (214, 221, 220, 215), (213, 222, 221, 214), (212, 223, 222, 213), (211, 224, 223, 212), (210, 225, 224, 211), (209, 226, 225, 210), (208, 227, 226, 209), (207, 228, 227, 208), (206, 229, 228, 207), (205, 230, 229, 206), (204, 231, 230, 205), (203, 232, 231, 204), (202, 233, 232, 203), (201, 234, 233, 202), (200, 235, 234, 201), (199, 236, 235, 200), (198, 237, 236, 199), (197, 238, 237, 198), (196, 239, 238, 197), (195, 240, 239, 196), (194, 241, 240, 195), (193, 242, 241, 194), (192, 243, 242, 193), (191, 244, 243, 192), (190, 245, 244, 191), (189, 246, 245, 190), (188, 247, 246, 189), (187, 248, 247, 188), (124, 248, 187), (124, 249, 248), (248, 249, 250, 247), (247, 250, 251, 246), (246, 251, 252, 245), (245, 252, 253, 244), (244, 253, 254, 243), (243, 254, 255, 242), (242, 255, 256, 241), (241, 256, 257, 240), (240, 257, 258, 239), (239, 258, 259, 238), (238, 259, 260, 237), (237, 260, 261, 236), (236, 261, 262, 235), (235, 262, 263, 234), (234, 263, 264, 233), (233, 264, 265, 232), (232, 265, 266, 231), (231, 266, 267, 230), (230, 267, 268, 229), (229, 268, 269, 228), (228, 269, 270, 227), (227, 270, 271, 226), (226, 271, 272, 225), (225, 272, 273, 224), (224, 273, 274, 223), (223, 274, 275, 222), (222, 275, 276, 221), (221, 276, 277, 220), (220, 277, 278, 219), (219, 278, 279, 218), (218, 279, 404), (279, 280, 404), (278, 281, 280, 279), (277, 282, 281, 278), (276, 283, 282, 277), (275, 284, 283, 276), (274, 285, 284, 275), (273, 286, 285, 274), (272, 287, 286, 273), (271, 288, 287, 272), (270, 289, 288, 271), (269, 290, 289, 270), (268, 291, 290, 269), (267, 292, 291, 268), (266, 293, 292, 267), (265, 294, 293, 266), (264, 295, 294, 265), (263, 296, 295, 264), (262, 297, 296, 263), (261, 298, 297, 262), (260, 299, 298, 261), (259, 300, 299, 260), (258, 301, 300, 259), (257, 302, 301, 258), (256, 303, 302, 257), (255, 304, 303, 256), (254, 305, 304, 255), (253, 306, 305, 254), (252, 307, 306, 253), (251, 308, 307, 252), (250, 309, 308, 251), (249, 310, 309, 250), (124, 310, 249), (124, 311, 310), (310, 311, 312, 309), (309, 312, 313, 308), (308, 313, 314, 307), (307, 314, 315, 306), (306, 315, 316, 305), (305, 316, 317, 304), (304, 317, 318, 303), (303, 318, 319, 302), (302, 319, 320, 301), (301, 320, 321, 300), (300, 321, 322, 299), (299, 322, 323, 298), (298, 323, 324, 297), (297, 324, 325, 296), (296, 325, 326, 295), (295, 326, 327, 294), (294, 327, 328, 293), (293, 328, 329, 292), (292, 329, 330, 291), (291, 330, 331, 290), (290, 331, 332, 289), (289, 332, 333, 288), (288, 333, 334, 287), (287, 334, 335, 286), (286, 335, 336, 285), (285, 336, 337, 284), (284, 337, 338, 283), (283, 338, 339, 282), (282, 339, 340, 281), (281, 340, 341, 280), (280, 341, 404), (341, 342, 404), (340, 343, 342, 341), (339, 344, 343, 340), (338, 345, 344, 339), (337, 346, 345, 338), (336, 347, 346, 337), (335, 348, 347, 336), (334, 349, 348, 335), (333, 350, 349, 334), (332, 351, 350, 333), (331, 352, 351, 332), (330, 353, 352, 331), (329, 354, 353, 330), (328, 355, 354, 329), (327, 356, 355, 328), (326, 357, 356, 327), (325, 358, 357, 326), (324, 359, 358, 325), (323, 360, 359, 324), (322, 361, 360, 323), (321, 362, 361, 322), (320, 363, 362, 321), (319, 364, 363, 320), (318, 365, 364, 319), (317, 366, 365, 318), (316, 367, 366, 317), (315, 368, 367, 316), (314, 369, 368, 315), (313, 370, 369, 314), (312, 371, 370, 313), (311, 372, 371, 312), (124, 372, 311), (124, 373, 372), (372, 373, 374, 371), (371, 374, 375, 370), (370, 375, 376, 369), (369, 376, 377, 368), (368, 377, 378, 367), (367, 378, 379, 366), (366, 379, 380, 365), (365, 380, 381, 364), (364, 381, 382, 363), (363, 382, 383, 362), (362, 383, 384, 361), (361, 384, 385, 360), (360, 385, 386, 359), (359, 386, 387, 358), (358, 387, 388, 357), (357, 388, 389, 356), (356, 389, 390, 355), (355, 390, 391, 354), (354, 391, 392, 353), (353, 392, 393, 352), (352, 393, 394, 351), (351, 394, 395, 350), (350, 395, 396, 349), (349, 396, 397, 348), (348, 397, 398, 347), (347, 398, 399, 346), (346, 399, 400, 345), (345, 400, 401, 344), (344, 401, 402, 343), (343, 402, 403, 342), (342, 403, 404), (403, 405, 404), (402, 406, 405, 403), (401, 407, 406, 402), (400, 408, 407, 401), (399, 409, 408, 400), (398, 410, 409, 399), (397, 411, 410, 398), (396, 412, 411, 397), (395, 413, 412, 396), (394, 414, 413, 395), (393, 415, 414, 394), (392, 416, 415, 393), (391, 417, 416, 392), (390, 418, 417, 391), (389, 419, 418, 390), (388, 420, 419, 389), (387, 421, 420, 388), (386, 422, 421, 387), (385, 423, 422, 386), (384, 424, 423, 385), (383, 425, 424, 384), (382, 426, 425, 383), (381, 427, 426, 382), (380, 428, 427, 381), (379, 429, 428, 380), (378, 430, 429, 379), (377, 431, 430, 378), (376, 432, 431, 377), (375, 433, 432, 376), (374, 434, 433, 375), (373, 435, 434, 374), (124, 435, 373), (124, 436, 435), (435, 436, 437, 434), (434, 437, 438, 433), (433, 438, 439, 432), (432, 439, 440, 431), (431, 440, 441, 430), (430, 441, 442, 429), (429, 442, 443, 428), (428, 443, 444, 427), (427, 444, 445, 426), (426, 445, 446, 425), (425, 446, 447, 424), (424, 447, 448, 423), (423, 448, 449, 422), (422, 449, 450, 421), (421, 450, 451, 420), (420, 451, 452, 419), (419, 452, 453, 418), (418, 453, 454, 417), (417, 454, 455, 416), (416, 455, 456, 415), (415, 456, 457, 414), (414, 457, 458, 413), (413, 458, 459, 412), (412, 459, 460, 411), (411, 460, 461, 410), (410, 461, 462, 409), (409, 462, 463, 408), (408, 463, 464, 407), (407, 464, 465, 406), (406, 465, 466, 405), (405, 466, 404), (466, 467, 404), (465, 468, 467, 466), (464, 469, 468, 465), (463, 470, 469, 464), (462, 471, 470, 463), (461, 472, 471, 462), (460, 473, 472, 461), (459, 474, 473, 460), (458, 475, 474, 459), (457, 476, 475, 458), (456, 477, 476, 457), (455, 478, 477, 456), (454, 479, 478, 455), (453, 480, 479, 454), (452, 481, 480, 453), (451, 482, 481, 452), (450, 483, 482, 451), (449, 484, 483, 450), (448, 485, 484, 449), (447, 486, 485, 448), (446, 487, 486, 447), (445, 488, 487, 446), (444, 489, 488, 445), (443, 490, 489, 444), (442, 491, 490, 443), (441, 492, 491, 442), (440, 493, 492, 441), (439, 494, 493, 440), (438, 495, 494, 439), (437, 496, 495, 438), (436, 497, 496, 437), (124, 497, 436), (124, 498, 497), (497, 498, 499, 496), (496, 499, 500, 495), (495, 500, 501, 494), (494, 501, 502, 493), (493, 502, 503, 492), (492, 503, 504, 491), (491, 504, 505, 490), (490, 505, 506, 489), (489, 506, 507, 488), (488, 507, 508, 487), (487, 508, 509, 486), (486, 509, 510, 485), (485, 510, 511, 484), (484, 511, 512, 483), (483, 512, 513, 482), (482, 513, 514, 481), (481, 514, 515, 480), (480, 515, 516, 479), (479, 516, 517, 478), (478, 517, 518, 477), (477, 518, 519, 476), (476, 519, 520, 475), (475, 520, 521, 474), (474, 521, 522, 473), (473, 522, 523, 472), (472, 523, 524, 471), (471, 524, 525, 470), (470, 525, 526, 469), (469, 526, 527, 468), (468, 527, 528, 467), (467, 528, 404), (528, 529, 404), (527, 530, 529, 528), (526, 531, 530, 527), (525, 532, 531, 526), (524, 533, 532, 525), (523, 534, 533, 524), (522, 535, 534, 523), (521, 536, 535, 522), (520, 537, 536, 521), (519, 538, 537, 520), (518, 539, 538, 519), (517, 540, 539, 518), (516, 541, 540, 517), (515, 542, 541, 516), (514, 543, 542, 515), (513, 544, 543, 514), (512, 545, 544, 513), (511, 546, 545, 512), (510, 547, 546, 511), (509, 548, 547, 510), (508, 549, 548, 509), (507, 550, 549, 508), (506, 551, 550, 507), (505, 552, 551, 506), (504, 553, 552, 505), (503, 554, 553, 504), (502, 555, 554, 503), (501, 556, 555, 502), (500, 557, 556, 501), (499, 558, 557, 500), (498, 559, 558, 499), (124, 559, 498), (124, 560, 559), (559, 560, 561, 558), (558, 561, 562, 557), (557, 562, 563, 556), (556, 563, 564, 555), (555, 564, 565, 554), (554, 565, 566, 553), (553, 566, 567, 552), (552, 567, 568, 551), (551, 568, 569, 550), (550, 569, 570, 549), (549, 570, 571, 548), (548, 571, 572, 547), (547, 572, 573, 546), (546, 573, 574, 545), (545, 574, 575, 544), (544, 575, 576, 543), (543, 576, 577, 542), (542, 577, 578, 541), (541, 578, 579, 540), (540, 579, 580, 539), (539, 580, 581, 538), (538, 581, 582, 537), (537, 582, 583, 536), (536, 583, 584, 535), (535, 584, 585, 534), (534, 585, 586, 533), (533, 586, 587, 532), (532, 587, 588, 531), (531, 588, 589, 530), (530, 589, 590, 529), (529, 590, 404), (590, 591, 404), (589, 592, 591, 590), (588, 593, 592, 589), (587, 594, 593, 588), (586, 595, 594, 587), (585, 596, 595, 586), (584, 597, 596, 585), (583, 598, 597, 584), (582, 599, 598, 583), (581, 600, 599, 582), (580, 601, 600, 581), (579, 602, 601, 580), (578, 603, 602, 579), (577, 604, 603, 578), (576, 605, 604, 577), (575, 606, 605, 576), (574, 607, 606, 575), (573, 608, 607, 574), (572, 609, 608, 573), (571, 610, 609, 572), (570, 611, 610, 571), (569, 612, 611, 570), (568, 613, 612, 569), (567, 614, 613, 568), (566, 615, 614, 567), (565, 616, 615, 566), (564, 617, 616, 565), (563, 618, 617, 564), (562, 619, 618, 563), (561, 620, 619, 562), (560, 621, 620, 561), (124, 621, 560), (124, 622, 621), (621, 622, 623, 620), (620, 623, 624, 619), (619, 624, 625, 618), (618, 625, 626, 617), (617, 626, 627, 616), (616, 627, 628, 615), (615, 628, 629, 614), (614, 629, 630, 613), (613, 630, 631, 612), (612, 631, 632, 611), (611, 632, 633, 610), (610, 633, 634, 609), (609, 634, 635, 608), (608, 635, 636, 607), (607, 636, 637, 606), (606, 637, 638, 605), (605, 638, 639, 604), (604, 639, 640, 603), (603, 640, 641, 602), (602, 641, 642, 601), (601, 642, 643, 600), (600, 643, 644, 599), (599, 644, 645, 598), (598, 645, 646, 597), (597, 646, 647, 596), (596, 647, 648, 595), (595, 648, 649, 594), (594, 649, 650, 593), (593, 650, 651, 592), (592, 651, 652, 591), (591, 652, 404), (652, 653, 404), (651, 654, 653, 652), (650, 655, 654, 651), (649, 656, 655, 650), (648, 657, 656, 649), (647, 658, 657, 648), (646, 659, 658, 647), (645, 660, 659, 646), (644, 661, 660, 645), (643, 662, 661, 644), (642, 663, 662, 643), (641, 664, 663, 642), (640, 665, 664, 641), (639, 666, 665, 640), (638, 667, 666, 639), (637, 668, 667, 638), (636, 669, 668, 637), (635, 670, 669, 636), (634, 671, 670, 635), (633, 672, 671, 634), (632, 673, 672, 633), (631, 674, 673, 632), (630, 675, 674, 631), (629, 676, 675, 630), (628, 677, 676, 629), (627, 678, 677, 628), (626, 679, 678, 627), (625, 680, 679, 626), (624, 681, 680, 625), (623, 682, 681, 624), (622, 683, 682, 623), (124, 683, 622), (124, 684, 683), (683, 684, 685, 682), (682, 685, 686, 681), (681, 686, 687, 680), (680, 687, 688, 679), (679, 688, 689, 678), (678, 689, 690, 677), (677, 690, 691, 676), (676, 691, 692, 675), (675, 692, 693, 674), (674, 693, 694, 673), (673, 694, 695, 672), (672, 695, 696, 671), (671, 696, 697, 670), (670, 697, 698, 669), (669, 698, 699, 668), (668, 699, 700, 667), (667, 700, 701, 666), (666, 701, 702, 665), (665, 702, 703, 664), (664, 703, 704, 663), (663, 704, 705, 662), (662, 705, 706, 661), (661, 706, 707, 660), (660, 707, 708, 659), (659, 708, 709, 658), (658, 709, 710, 657), (657, 710, 711, 656), (656, 711, 712, 655), (655, 712, 713, 654), (654, 713, 714, 653), (653, 714, 404), (714, 715, 404), (713, 716, 715, 714), (712, 717, 716, 713), (711, 718, 717, 712), (710, 719, 718, 711), (709, 720, 719, 710), (708, 721, 720, 709), (707, 722, 721, 708), (706, 723, 722, 707), (705, 724, 723, 706), (704, 725, 724, 705), (703, 726, 725, 704), (702, 727, 726, 703), (701, 728, 727, 702), (700, 729, 728, 701), (699, 730, 729, 700), (698, 731, 730, 699), (697, 732, 731, 698), (696, 733, 732, 697), (695, 734, 733, 696), (694, 735, 734, 695), (693, 736, 735, 694), (692, 737, 736, 693), (691, 738, 737, 692), (690, 739, 738, 691), (689, 740, 739, 690), (688, 741, 740, 689), (687, 742, 741, 688), (686, 743, 742, 687), (685, 744, 743, 686), (684, 745, 744, 685), (124, 745, 684), (124, 746, 745), (745, 746, 747, 744), (744, 747, 748, 743), (743, 748, 749, 742), (742, 749, 750, 741), (741, 750, 751, 740), (740, 751, 752, 739), (739, 752, 753, 738), (738, 753, 754, 737), (737, 754, 755, 736), (736, 755, 756, 735), (735, 756, 757, 734), (734, 757, 758, 733), (733, 758, 759, 732), (732, 759, 760, 731), (731, 760, 761, 730), (730, 761, 762, 729), (729, 762, 763, 728), (728, 763, 764, 727), (727, 764, 765, 726), (726, 765, 766, 725), (725, 766, 767, 724), (724, 767, 768, 723), (723, 768, 769, 722), (722, 769, 770, 721), (721, 770, 771, 720), (720, 771, 772, 719), (719, 772, 773, 718), (718, 773, 774, 717), (717, 774, 775, 716), (716, 775, 776, 715), (715, 776, 404), (776, 777, 404), (775, 778, 777, 776), (774, 779, 778, 775), (773, 780, 779, 774), (772, 781, 780, 773), (771, 782, 781, 772), (770, 783, 782, 771), (769, 784, 783, 770), (768, 785, 784, 769), (767, 786, 785, 768), (766, 787, 786, 767), (765, 788, 787, 766), (764, 789, 788, 765), (763, 790, 789, 764), (762, 791, 790, 763), (761, 792, 791, 762), (760, 793, 792, 761), (759, 794, 793, 760), (758, 795, 794, 759), (757, 796, 795, 758), (756, 797, 796, 757), (755, 798, 797, 756), (754, 799, 798, 755), (753, 800, 799, 754), (752, 801, 800, 753), (751, 802, 801, 752), (750, 803, 802, 751), (749, 804, 803, 750), (748, 805, 804, 749), (747, 806, 805, 748), (746, 807, 806, 747), (124, 807, 746), (124, 808, 807), (807, 808, 809, 806), (806, 809, 810, 805), (805, 810, 811, 804), (804, 811, 812, 803), (803, 812, 813, 802), (802, 813, 814, 801), (801, 814, 815, 800), (800, 815, 816, 799), (799, 816, 817, 798), (798, 817, 818, 797), (797, 818, 819, 796), (796, 819, 820, 795), (795, 820, 821, 794), (794, 821, 822, 793), (793, 822, 823, 792), (792, 823, 824, 791), (791, 824, 825, 790), (790, 825, 826, 789), (789, 826, 827, 788), (788, 827, 828, 787), (787, 828, 829, 786), (786, 829, 830, 785), (785, 830, 831, 784), (784, 831, 832, 783), (783, 832, 833, 782), (782, 833, 834, 781), (781, 834, 835, 780), (780, 835, 836, 779), (779, 836, 837, 778), (778, 837, 838, 777), (777, 838, 404), (838, 839, 404), (837, 840, 839, 838), (836, 841, 840, 837), (835, 842, 841, 836), (834, 843, 842, 835), (833, 844, 843, 834), (832, 845, 844, 833), (831, 846, 845, 832), (830, 847, 846, 831), (829, 848, 847, 830), (828, 849, 848, 829), (827, 850, 849, 828), (826, 851, 850, 827), (825, 852, 851, 826), (824, 853, 852, 825), (823, 854, 853, 824), (822, 855, 854, 823), (821, 856, 855, 822), (820, 857, 856, 821), (819, 858, 857, 820), (818, 859, 858, 819), (817, 860, 859, 818), (816, 861, 860, 817), (815, 862, 861, 816), (814, 863, 862, 815), (813, 864, 863, 814), (812, 865, 864, 813), (811, 866, 865, 812), (810, 867, 866, 811), (809, 868, 867, 810), (808, 869, 868, 809), (124, 869, 808), (124, 870, 869), (869, 870, 871, 868), (868, 871, 872, 867), (867, 872, 873, 866), (866, 873, 874, 865), (865, 874, 875, 864), (864, 875, 876, 863), (863, 876, 877, 862), (862, 877, 878, 861), (861, 878, 879, 860), (860, 879, 880, 859), (859, 880, 881, 858), (858, 881, 882, 857), (857, 882, 883, 856), (856, 883, 884, 855), (855, 884, 885, 854), (854, 885, 886, 853), (853, 886, 887, 852), (852, 887, 888, 851), (851, 888, 889, 850), (850, 889, 890, 849), (849, 890, 891, 848), (848, 891, 892, 847), (847, 892, 893, 846), (846, 893, 894, 845), (845, 894, 895, 844), (844, 895, 896, 843), (843, 896, 897, 842), (842, 897, 898, 841), (841, 898, 899, 840), (840, 899, 900, 839), (839, 900, 404), (900, 901, 404), (899, 902, 901, 900), (898, 903, 902, 899), (897, 904, 903, 898), (896, 905, 904, 897), (895, 906, 905, 896), (894, 907, 906, 895), (893, 908, 907, 894), (892, 909, 908, 893), (891, 910, 909, 892), (890, 911, 910, 891), (889, 912, 911, 890), (888, 913, 912, 889), (887, 914, 913, 888), (886, 915, 914, 887), (885, 916, 915, 886), (884, 917, 916, 885), (883, 918, 917, 884), (882, 919, 918, 883), (881, 920, 919, 882), (880, 921, 920, 881), (879, 922, 921, 880), (878, 923, 922, 879), (877, 924, 923, 878), (876, 925, 924, 877), (875, 926, 925, 876), (874, 927, 926, 875), (873, 928, 927, 874), (872, 929, 928, 873), (871, 930, 929, 872), (870, 931, 930, 871), (124, 931, 870), (124, 932, 931), (931, 932, 933, 930), (930, 933, 934, 929), (929, 934, 935, 928), (928, 935, 936, 927), (927, 936, 937, 926), (926, 937, 938, 925), (925, 938, 939, 924), (924, 939, 940, 923), (923, 940, 941, 922), (922, 941, 942, 921), (921, 942, 943, 920), (920, 943, 944, 919), (919, 944, 945, 918), (918, 945, 946, 917), (917, 946, 947, 916), (916, 947, 948, 915), (915, 948, 949, 914), (914, 949, 950, 913), (913, 950, 951, 912), (912, 951, 952, 911), (911, 952, 953, 910), (910, 953, 954, 909), (909, 954, 955, 908), (908, 955, 956, 907), (907, 956, 957, 906), (906, 957, 958, 905), (905, 958, 959, 904), (904, 959, 960, 903), (903, 960, 961, 902), (902, 961, 962, 901), (901, 962, 404), (962, 963, 404), (961, 964, 963, 962), (960, 965, 964, 961), (959, 966, 965, 960), (958, 967, 966, 959), (957, 968, 967, 958), (956, 969, 968, 957), (955, 970, 969, 956), (954, 971, 970, 955), (953, 972, 971, 954), (952, 973, 972, 953), (951, 974, 973, 952), (950, 975, 974, 951), (949, 976, 975, 950), (948, 977, 976, 949), (947, 978, 977, 948), (946, 979, 978, 947), (945, 980, 979, 946), (944, 981, 980, 945), (943, 982, 981, 944), (942, 983, 982, 943), (941, 984, 983, 942), (940, 985, 984, 941), (939, 986, 985, 940), (938, 987, 986, 939), (937, 988, 987, 938), (936, 989, 988, 937), (935, 990, 989, 936), (934, 991, 990, 935), (933, 992, 991, 934), (932, 993, 992, 933), (124, 993, 932)])
me_robotbody.polygons.foreach_set('use_smooth', [True] * 1024)
me_robotbody.materials.append(mat_material_001)
me_robotbody.use_remesh_preserve_volume = False
me_robotbody.use_remesh_preserve_attributes = False
me_robotbody.use_mirror_vertex_groups = False
me_robotbody.update()

# ---- curves / text
cu_rightwing = bpy.data.curves.new('rightWing', 'CURVE')
cu_rightwing.dimensions = '3D'
_sp = cu_rightwing.splines.new('NURBS'); _sp.points.add(39)
_sp.points.foreach_set('co', [0.0, 0.0, -1.0, 1.0, -1.0, 0.0, -1.0, 0.7071, -1.0, 0.0, 0.0, 1.0, -1.0, 0.0, 1.0, 0.7071, 0.0, 0.0, 1.0, 1.0, 0.0, 0.0, -1.0, 0.3536, -1.0, -1.0, -1.0, 0.25, -1.0, -1.0, 0.0, 0.3536, -1.0, -1.0, 1.0, 0.25, 0.0, 0.0, 1.0, 0.3536, 0.0, 0.0, -1.0, 1.0, 7.195e-08, -1.0, -1.0, 0.7071, 7.195e-08, -1.0, 0.0, 1.0, 7.195e-08, -1.0, 1.0, 0.7071, 0.0, 0.0, 1.0, 1.0, 0.0, 0.0, -1.0, 0.3536, 1.0, -1.0, -1.0, 0.25, 1.0, -1.0, 0.0, 0.3536, 1.0, -1.0, 1.0, 0.25, 0.0, 0.0, 1.0, 0.3536, 0.0, 0.0, -1.0, 1.0, 1.0, 1.316e-07, -1.0, 0.7071, 1.0, 1.316e-07, 0.0, 1.0, 1.0, 1.316e-07, 1.0, 0.7071, 0.0, 0.0, 1.0, 1.0, 0.0, 0.0, -1.0, 0.3536, 1.0, 1.0, -1.0, 0.25, 1.0, 1.0, 0.0, 0.3536, 1.0, 1.0, 1.0, 0.25, 0.0, 0.0, 1.0, 0.3536, 0.0, 0.0, -1.0, 1.0, -1.912e-07, 1.0, -1.0, 0.7071, -1.912e-07, 1.0, 0.0, 1.0, -1.912e-07, 1.0, 1.0, 0.7071, 0.0, 0.0, 1.0, 1.0, 0.0, 0.0, -1.0, 0.3536, -1.0, 1.0, -1.0, 0.25, -1.0, 1.0, 0.0, 0.3536, -1.0, 1.0, 1.0, 0.25, 0.0, 0.0, 1.0, 0.3536])
_sp.points.foreach_set('radius', [0.0, 0.0, 0.0, 0.0, 0.0, 0.0, 0.0, 0.0, 0.0, 0.0, 0.0, 0.0, 0.0, 0.0, 0.0, 0.0, 0.0, 0.0, 0.0, 0.0, 0.0, 0.0, 0.0, 0.0, 0.0, 0.0, 0.0, 0.0, 0.0, 0.0, 0.0, 0.0, 0.0, 0.0, 0.0, 0.0, 0.0, 0.0, 0.0, 0.0])
_sp.radius_interpolation = 'EASE'
_sp.order_u = 3
_sp.resolution_u = 5
_sp.resolution_v = 4
_sp.use_cyclic_v = True
_sp.use_endpoint_u = True
_sp.use_bezier_u = True
cu_rightwing.materials.append(mat_material_002)
cu_rightwing.use_path_clamp = True
cu_rightwing.use_deform_bounds = True
cu_rightwing.use_radius = False
cu_rightwing.bevel_resolution = 0
cu_rightwing.fill_mode = 'HALF'
cu_rightwing.twist_mode = 'Z_UP'
cu_leftwing = bpy.data.curves.new('leftWing', 'CURVE')
cu_leftwing.dimensions = '3D'
_sp = cu_leftwing.splines.new('NURBS'); _sp.points.add(39)
_sp.points.foreach_set('co', [0.0, 0.0, -1.0, 1.0, -1.0, 0.0, -1.0, 0.7071, -1.0, 0.0, 0.0, 1.0, -1.0, 0.0, 1.0, 0.7071, 0.0, 0.0, 1.0, 1.0, 0.0, 0.0, -1.0, 0.3536, -1.0, -1.0, -1.0, 0.25, -1.0, -1.0, 0.0, 0.3536, -1.0, -1.0, 1.0, 0.25, 0.0, 0.0, 1.0, 0.3536, 0.0, 0.0, -1.0, 1.0, 7.195e-08, -1.0, -1.0, 0.7071, 7.195e-08, -1.0, 0.0, 1.0, 7.195e-08, -1.0, 1.0, 0.7071, 0.0, 0.0, 1.0, 1.0, 0.0, 0.0, -1.0, 0.3536, 1.0, -1.0, -1.0, 0.25, 1.0, -1.0, 0.0, 0.3536, 1.0, -1.0, 1.0, 0.25, 0.0, 0.0, 1.0, 0.3536, 0.0, 0.0, -1.0, 1.0, 1.0, 1.316e-07, -1.0, 0.7071, 1.0, 1.316e-07, 0.0, 1.0, 1.0, 1.316e-07, 1.0, 0.7071, 0.0, 0.0, 1.0, 1.0, 0.0, 0.0, -1.0, 0.3536, 1.0, 1.0, -1.0, 0.25, 1.0, 1.0, 0.0, 0.3536, 1.0, 1.0, 1.0, 0.25, 0.0, 0.0, 1.0, 0.3536, 0.0, 0.0, -1.0, 1.0, -1.912e-07, 1.0, -1.0, 0.7071, -1.912e-07, 1.0, 0.0, 1.0, -1.912e-07, 1.0, 1.0, 0.7071, 0.0, 0.0, 1.0, 1.0, 0.0, 0.0, -1.0, 0.3536, -1.0, 1.0, -1.0, 0.25, -1.0, 1.0, 0.0, 0.3536, -1.0, 1.0, 1.0, 0.25, 0.0, 0.0, 1.0, 0.3536])
_sp.points.foreach_set('radius', [0.0, 0.0, 0.0, 0.0, 0.0, 0.0, 0.0, 0.0, 0.0, 0.0, 0.0, 0.0, 0.0, 0.0, 0.0, 0.0, 0.0, 0.0, 0.0, 0.0, 0.0, 0.0, 0.0, 0.0, 0.0, 0.0, 0.0, 0.0, 0.0, 0.0, 0.0, 0.0, 0.0, 0.0, 0.0, 0.0, 0.0, 0.0, 0.0, 0.0])
_sp.radius_interpolation = 'EASE'
_sp.order_u = 3
_sp.resolution_u = 5
_sp.resolution_v = 4
_sp.use_cyclic_v = True
_sp.use_endpoint_u = True
_sp.use_bezier_u = True
cu_leftwing.materials.append(mat_material_002)
cu_leftwing.use_path_clamp = True
cu_leftwing.use_deform_bounds = True
cu_leftwing.use_radius = False
cu_leftwing.bevel_resolution = 0
cu_leftwing.fill_mode = 'HALF'
cu_leftwing.twist_mode = 'Z_UP'
lat_rightlattice = bpy.data.lattices.new('rightLattice')
lat_rightlattice.points_u = 7
lat_rightlattice.points_v = 7
lat_rightlattice.points_w = 7
lat_rightlattice.points.foreach_set('co_deform', [-2.069, -0.5, -1.412, -0.3333, -0.5, -0.5, -0.1667, -0.5, -0.5, 2.98e-08, -0.5, -0.5, 0.1667, -0.5, -0.5, 0.3333, -0.5, -0.5, 0.5, -0.5, -0.5, -2.951, -0.3333, -1.439, -0.3333, -0.3333, -0.5, -0.1667, -0.3333, -0.5, 2.98e-08, -0.3333, -0.5, 0.1667, -0.3333, -0.5, 0.3333, -0.3333, -0.5, 0.5, -0.3333, -0.5, -0.5, -0.1667, -0.5, -0.3333, -0.1667, -0.5, -0.1667, -0.1667, -0.5, 2.98e-08, -0.1667, -0.5, 0.1667, -0.1667, -0.5, 0.3333, -0.1667, -0.5, 0.5, -0.1667, -0.5, -0.5, 2.98e-08, -0.5, -0.3333, 2.98e-08, -0.5, -0.1667, 2.98e-08, -0.5, 2.98e-08, 2.98e-08, -0.5, 0.1667, 2.98e-08, -0.5, 0.3333, 2.98e-08, -0.5, 0.5, 2.98e-08, -0.5, -0.5, 0.1667, -0.5, -0.3333, 0.1667, -0.5, -0.1667, 0.1667, -0.5, 2.98e-08, 0.1667, -0.5, 0.1667, 0.1667, -0.5, 0.3333, 0.1667, -0.5, 0.5, 0.1667, -0.5, -0.5, 0.3333, -0.5, -0.3333, 0.3333, -0.5, -0.1667, 0.3333, -0.5, 2.98e-08, 0.3333, -0.5, 0.1667, 0.3333, -0.5, 0.3333, 0.3333, -0.5, 0.5, 0.3333, -0.5, -0.5, 0.5, -0.5, -0.3333, 0.5, -0.5, -0.1667, 0.5, -0.5, 2.98e-08, 0.5, -0.5, 0.1667, 0.5, -0.5, 0.3333, 0.5, -0.5, 0.5, 0.5, -0.5, -4.362, -0.5, -1.961, -0.3333, -0.5, -0.3333, -0.1667, -0.5, -0.3333, 2.98e-08, -0.5, -0.3333, 0.1667, -0.5, -0.3333, 0.3333, -0.5, -0.3333, 0.5, -0.5, -0.3333, -3.217, -0.3333, -1.43, -0.3333, -0.3333, -0.3333, -0.1667, -0.3333, -0.3333, 2.98e-08, -0.3333, -0.3333, 0.1667, -0.3333, -0.3333, 0.3333, -0.3333, -0.3333, 0.5, -0.3333, -0.3333, -0.5, -0.1667, -0.3333, -0.3333, -0.1667, -0.3333, -0.1667, -0.1667, -0.3333, 2.98e-08, -0.1667, -0.3333, 0.1667, -0.1667, -0.3333, 0.3333, -0.1667, -0.3333, 0.5, -0.1667, -0.3333, -0.5, 2.98e-08, -0.3333, -0.3333, 2.98e-08, -0.3333, -0.1667, 2.98e-08, -0.3333, 2.98e-08, 2.98e-08, -0.3333, 0.1667, 2.98e-08, -0.3333, 0.3333, 2.98e-08, -0.3333, 0.5, 2.98e-08, -0.3333, -0.5, 0.1667, -0.3333, -0.3333, 0.1667, -0.3333, -0.1667, 0.1667, -0.3333, 2.98e-08, 0.1667, -0.3333, 0.1667, 0.1667, -0.3333, 0.3333, 0.1667, -0.3333, 0.5, 0.1667, -0.3333, -0.5, 0.3333, -0.3333, -0.3333, 0.3333, -0.3333, -0.1667, 0.3333, -0.3333, 2.98e-08, 0.3333, -0.3333, 0.1667, 0.3333, -0.3333, 0.3333, 0.3333, -0.3333, 0.5, 0.3333, -0.3333, -0.5, 0.5, -0.3333, -0.3333, 0.5, -0.3333, -0.1667, 0.5, -0.3333, 2.98e-08, 0.5, -0.3333, 0.1667, 0.5, -0.3333, 0.3333, 0.5, -0.3333, 0.5, 0.5, -0.3333, -3.477, -0.5, -1.215, -0.3333, -0.5, -0.1667, -0.1667, -0.5, -0.1667, 2.98e-08, -0.5, -0.1667, 0.1667, -0.5, -0.1667, 0.3333, -0.5, -0.1667, 0.5, -0.5, -0.1667, -3.679, -0.3333, -1.393, -0.3333, -0.3333, -0.1667, -0.1667, -0.3333, -0.1667, 2.98e-08, -0.3333, -0.1667, 0.1667, -0.3333, -0.1667, 0.3333, -0.3333, -0.1667, 0.5, -0.3333, -0.1667, -0.5, -0.1667, -0.1667, -0.3333, -0.1667, -0.1667, -0.1667, -0.1667, -0.1667, 2.98e-08, -0.1667, -0.1667, 0.1667, -0.1667, -0.1667, 0.3333, -0.1667, -0.1667, 0.5, -0.1667, -0.1667, -0.5, 2.98e-08, -0.1667, -0.3333, 2.98e-08, -0.1667, -0.1667, 2.98e-08, -0.1667, 2.98e-08, 2.98e-08, -0.1667, 0.1667, 2.98e-08, -0.1667, 0.3333, 2.98e-08, -0.1667, 0.5, 2.98e-08, -0.1667, -0.5, 0.1667, -0.1667, -0.3333, 0.1667, -0.1667, -0.1667, 0.1667, -0.1667, 2.98e-08, 0.1667, -0.1667, 0.1667, 0.1667, -0.1667, 0.3333, 0.1667, -0.1667, 0.5, 0.1667, -0.1667, -0.5, 0.3333, -0.1667, -0.3333, 0.3333, -0.1667, -0.1667, 0.3333, -0.1667, 2.98e-08, 0.3333, -0.1667, 0.1667, 0.3333, -0.1667, 0.3333, 0.3333, -0.1667, 0.5, 0.3333, -0.1667, -0.5, 0.5, -0.1667, -0.3333, 0.5, -0.1667, -0.1667, 0.5, -0.1667, 2.98e-08, 0.5, -0.1667, 0.1667, 0.5, -0.1667, 0.3333, 0.5, -0.1667, 0.5, 0.5, -0.1667, -5.658, -0.5, -2.444, -0.3333, -0.5, 2.98e-08, -0.1667, -0.5, 2.98e-08, 2.98e-08, -0.5, 2.98e-08, 0.1667, -0.5, 2.98e-08, 0.3333, -0.5, 2.98e-08, 0.5, -0.5, 2.98e-08, -3.287, -0.3333, -0.9743, -0.3333, -0.3333, 2.98e-08, -0.1667, -0.3333, 2.98e-08, 2.98e-08, -0.3333, 2.98e-08, 0.1667, -0.3333, 2.98e-08, 0.3333, -0.3333, 2.98e-08, 0.5, -0.3333, 2.98e-08, -0.5, -0.1667, 2.98e-08, -0.3333, -0.1667, 2.98e-08, -0.1667, -0.1667, 2.98e-08, 2.98e-08, -0.1667, 2.98e-08, 0.1667, -0.1667, 2.98e-08, 0.3333, -0.1667, 2.98e-08, 0.5, -0.1667, 2.98e-08, -0.5, 2.98e-08, 2.98e-08, -0.3333, 2.98e-08, 2.98e-08, -0.1667, 2.98e-08, 2.98e-08, 2.98e-08, 2.98e-08, 2.98e-08, 0.1667, 2.98e-08, 2.98e-08, 0.3333, 2.98e-08, 2.98e-08, 0.5, 2.98e-08, 2.98e-08, -0.5, 0.1667, 2.98e-08, -0.3333, 0.1667, 2.98e-08, -0.1667, 0.1667, 2.98e-08, 2.98e-08, 0.1667, 2.98e-08, 0.1667, 0.1667, 2.98e-08, 0.3333, 0.1667, 2.98e-08, 0.5, 0.1667, 2.98e-08, -0.5, 0.3333, 2.98e-08, -0.3333, 0.3333, 2.98e-08, -0.1667, 0.3333, 2.98e-08, 2.98e-08, 0.3333, 2.98e-08, 0.1667, 0.3333, 2.98e-08, 0.3333, 0.3333, 2.98e-08, 0.5, 0.3333, 2.98e-08, -0.5, 0.5, 2.98e-08, -0.3333, 0.5, 2.98e-08, -0.1667, 0.5, 2.98e-08, 2.98e-08, 0.5, 2.98e-08, 0.1667, 0.5, 2.98e-08, 0.3333, 0.5, 2.98e-08, 0.5, 0.5, 2.98e-08, -3.615, -0.5, -1.03, -0.3333, -0.5, 0.1667, -0.1667, -0.5, 0.1667, 2.98e-08, -0.5, 0.1667, 0.1667, -0.5, 0.1667, 0.3333, -0.5, 0.1667, 0.5, -0.5, 0.1667, -6.573, -0.3333, -2.506, -0.3333, -0.3333, 0.1667, -0.1667, -0.3333, 0.1667, 2.98e-08, -0.3333, 0.1667, 0.1667, -0.3333, 0.1667, 0.3333, -0.3333, 0.1667, 0.5, -0.3333, 0.1667, -0.5, -0.1667, 0.1667, -0.3333, -0.1667, 0.1667, -0.1667, -0.1667, 0.1667, 2.98e-08, -0.1667, 0.1667, 0.1667, -0.1667, 0.1667, 0.3333, -0.1667, 0.1667, 0.5, -0.1667, 0.1667, -0.5, 2.98e-08, 0.1667, -0.3333, 2.98e-08, 0.1667, -0.1667, 2.98e-08, 0.1667, 2.98e-08, 2.98e-08, 0.1667, 0.1667, 2.98e-08, 0.1667, 0.3333, 2.98e-08, 0.1667, 0.5, 2.98e-08, 0.1667, -0.5, 0.1667, 0.1667, -0.3333, 0.1667, 0.1667, -0.1667, 0.1667, 0.1667, 2.98e-08, 0.1667, 0.1667, 0.1667, 0.1667, 0.1667, 0.3333, 0.1667, 0.1667, 0.5, 0.1667, 0.1667, -0.5, 0.3333, 0.1667, -0.3333, 0.3333, 0.1667, -0.1667, 0.3333, 0.1667, 2.98e-08, 0.3333, 0.1667, 0.1667, 0.3333, 0.1667, 0.3333, 0.3333, 0.1667, 0.5, 0.3333, 0.1667, -0.5, 0.5, 0.1667, -0.3333, 0.5, 0.1667, -0.1667, 0.5, 0.1667, 2.98e-08, 0.5, 0.1667, 0.1667, 0.5, 0.1667, 0.3333, 0.5, 0.1667, 0.5, 0.5, 0.1667, -6.222, -0.5, -2.273, -0.3333, -0.5, 0.3333, -0.1667, -0.5, 0.3333, 2.98e-08, -0.5, 0.3333, 0.1667, -0.5, 0.3333, 0.3333, -0.5, 0.3333, 0.5, -0.5, 0.3333, -5.289, -0.3333, -2.196, -0.3333, -0.3333, 0.3333, -0.1667, -0.3333, 0.3333, 2.98e-08, -0.3333, 0.3333, 0.1667, -0.3333, 0.3333, 0.3333, -0.3333, 0.3333, 0.5, -0.3333, 0.3333, -0.5, -0.1667, 0.3333, -0.3333, -0.1667, 0.3333, -0.1667, -0.1667, 0.3333, 2.98e-08, -0.1667, 0.3333, 0.1667, -0.1667, 0.3333, 0.3333, -0.1667, 0.3333, 0.5, -0.1667, 0.3333, -0.5, 2.98e-08, 0.3333, -0.3333, 2.98e-08, 0.3333, -0.1667, 2.98e-08, 0.3333, 2.98e-08, 2.98e-08, 0.3333, 0.1667, 2.98e-08, 0.3333, 0.3333, 2.98e-08, 0.3333, 0.5, 2.98e-08, 0.3333, -0.5, 0.1667, 0.3333, -0.3333, 0.1667, 0.3333, -0.1667, 0.1667, 0.3333, 2.98e-08, 0.1667, 0.3333, 0.1667, 0.1667, 0.3333, 0.3333, 0.1667, 0.3333, 0.5, 0.1667, 0.3333, -0.5, 0.3333, 0.3333, -0.3333, 0.3333, 0.3333, -0.1667, 0.3333, 0.3333, 2.98e-08, 0.3333, 0.3333, 0.1667, 0.3333, 0.3333, 0.3333, 0.3333, 0.3333, 0.5, 0.3333, 0.3333, -0.5, 0.5, 0.3333, -0.3333, 0.5, 0.3333, -0.1667, 0.5, 0.3333, 2.98e-08, 0.5, 0.3333, 0.1667, 0.5, 0.3333, 0.3333, 0.5, 0.3333, 0.5, 0.5, 0.3333, -6.868, -0.5, -2.164, -0.3333, -0.5, 0.5, -0.1667, -0.5, 0.5, 2.98e-08, -0.5, 0.5, 0.1667, -0.5, 0.5, 0.3333, -0.5, 0.5, 0.5, -0.5, 0.5, -6.269, -0.3333, -2.192, -0.3333, -0.3333, 0.5, -0.1667, -0.3333, 0.5, 2.98e-08, -0.3333, 0.5, 0.1667, -0.3333, 0.5, 0.3333, -0.3333, 0.5, 0.5, -0.3333, 0.5, -0.5, -0.1667, 0.5, -0.3333, -0.1667, 0.5, -0.1667, -0.1667, 0.5, 2.98e-08, -0.1667, 0.5, 0.1667, -0.1667, 0.5, 0.3333, -0.1667, 0.5, 0.5, -0.1667, 0.5, -0.5, 2.98e-08, 0.5, -0.3333, 2.98e-08, 0.5, -0.1667, 2.98e-08, 0.5, 2.98e-08, 2.98e-08, 0.5, 0.1667, 2.98e-08, 0.5, 0.3333, 2.98e-08, 0.5, 0.5, 2.98e-08, 0.5, -0.5, 0.1667, 0.5, -0.3333, 0.1667, 0.5, -0.1667, 0.1667, 0.5, 2.98e-08, 0.1667, 0.5, 0.1667, 0.1667, 0.5, 0.3333, 0.1667, 0.5, 0.5, 0.1667, 0.5, -0.5, 0.3333, 0.5, -0.3333, 0.3333, 0.5, -0.1667, 0.3333, 0.5, 2.98e-08, 0.3333, 0.5, 0.1667, 0.3333, 0.5, 0.3333, 0.3333, 0.5, 0.5, 0.3333, 0.5, -0.5, 0.5, 0.5, -0.3333, 0.5, 0.5, -0.1667, 0.5, 0.5, 2.98e-08, 0.5, 0.5, 0.1667, 0.5, 0.5, 0.3333, 0.5, 0.5, 0.5, 0.5, 0.5])
lat_leftlattice = bpy.data.lattices.new('leftLattice')
lat_leftlattice.points_u = 7
lat_leftlattice.points_v = 7
lat_leftlattice.points_w = 7
lat_leftlattice.points.foreach_set('co_deform', [-2.069, -0.5, -1.412, -0.3333, -0.5, -0.5, -0.1667, -0.5, -0.5, 2.98e-08, -0.5, -0.5, 0.1667, -0.5, -0.5, 0.3333, -0.5, -0.5, 0.5, -0.5, -0.5, -2.951, -0.3333, -1.439, -0.3333, -0.3333, -0.5, -0.1667, -0.3333, -0.5, 2.98e-08, -0.3333, -0.5, 0.1667, -0.3333, -0.5, 0.3333, -0.3333, -0.5, 0.5, -0.3333, -0.5, -0.5, -0.1667, -0.5, -0.3333, -0.1667, -0.5, -0.1667, -0.1667, -0.5, 2.98e-08, -0.1667, -0.5, 0.1667, -0.1667, -0.5, 0.3333, -0.1667, -0.5, 0.5, -0.1667, -0.5, -0.5, 2.98e-08, -0.5, -0.3333, 2.98e-08, -0.5, -0.1667, 2.98e-08, -0.5, 2.98e-08, 2.98e-08, -0.5, 0.1667, 2.98e-08, -0.5, 0.3333, 2.98e-08, -0.5, 0.5, 2.98e-08, -0.5, -0.5, 0.1667, -0.5, -0.3333, 0.1667, -0.5, -0.1667, 0.1667, -0.5, 2.98e-08, 0.1667, -0.5, 0.1667, 0.1667, -0.5, 0.3333, 0.1667, -0.5, 0.5, 0.1667, -0.5, -0.5, 0.3333, -0.5, -0.3333, 0.3333, -0.5, -0.1667, 0.3333, -0.5, 2.98e-08, 0.3333, -0.5, 0.1667, 0.3333, -0.5, 0.3333, 0.3333, -0.5, 0.5, 0.3333, -0.5, -0.5, 0.5, -0.5, -0.3333, 0.5, -0.5, -0.1667, 0.5, -0.5, 2.98e-08, 0.5, -0.5, 0.1667, 0.5, -0.5, 0.3333, 0.5, -0.5, 0.5, 0.5, -0.5, -4.362, -0.5, -1.961, -0.3333, -0.5, -0.3333, -0.1667, -0.5, -0.3333, 2.98e-08, -0.5, -0.3333, 0.1667, -0.5, -0.3333, 0.3333, -0.5, -0.3333, 0.5, -0.5, -0.3333, -3.217, -0.3333, -1.43, -0.3333, -0.3333, -0.3333, -0.1667, -0.3333, -0.3333, 2.98e-08, -0.3333, -0.3333, 0.1667, -0.3333, -0.3333, 0.3333, -0.3333, -0.3333, 0.5, -0.3333, -0.3333, -0.5, -0.1667, -0.3333, -0.3333, -0.1667, -0.3333, -0.1667, -0.1667, -0.3333, 2.98e-08, -0.1667, -0.3333, 0.1667, -0.1667, -0.3333, 0.3333, -0.1667, -0.3333, 0.5, -0.1667, -0.3333, -0.5, 2.98e-08, -0.3333, -0.3333, 2.98e-08, -0.3333, -0.1667, 2.98e-08, -0.3333, 2.98e-08, 2.98e-08, -0.3333, 0.1667, 2.98e-08, -0.3333, 0.3333, 2.98e-08, -0.3333, 0.5, 2.98e-08, -0.3333, -0.5, 0.1667, -0.3333, -0.3333, 0.1667, -0.3333, -0.1667, 0.1667, -0.3333, 2.98e-08, 0.1667, -0.3333, 0.1667, 0.1667, -0.3333, 0.3333, 0.1667, -0.3333, 0.5, 0.1667, -0.3333, -0.5, 0.3333, -0.3333, -0.3333, 0.3333, -0.3333, -0.1667, 0.3333, -0.3333, 2.98e-08, 0.3333, -0.3333, 0.1667, 0.3333, -0.3333, 0.3333, 0.3333, -0.3333, 0.5, 0.3333, -0.3333, -0.5, 0.5, -0.3333, -0.3333, 0.5, -0.3333, -0.1667, 0.5, -0.3333, 2.98e-08, 0.5, -0.3333, 0.1667, 0.5, -0.3333, 0.3333, 0.5, -0.3333, 0.5, 0.5, -0.3333, -3.477, -0.5, -1.215, -0.3333, -0.5, -0.1667, -0.1667, -0.5, -0.1667, 2.98e-08, -0.5, -0.1667, 0.1667, -0.5, -0.1667, 0.3333, -0.5, -0.1667, 0.5, -0.5, -0.1667, -3.679, -0.3333, -1.393, -0.3333, -0.3333, -0.1667, -0.1667, -0.3333, -0.1667, 2.98e-08, -0.3333, -0.1667, 0.1667, -0.3333, -0.1667, 0.3333, -0.3333, -0.1667, 0.5, -0.3333, -0.1667, -0.5, -0.1667, -0.1667, -0.3333, -0.1667, -0.1667, -0.1667, -0.1667, -0.1667, 2.98e-08, -0.1667, -0.1667, 0.1667, -0.1667, -0.1667, 0.3333, -0.1667, -0.1667, 0.5, -0.1667, -0.1667, -0.5, 2.98e-08, -0.1667, -0.3333, 2.98e-08, -0.1667, -0.1667, 2.98e-08, -0.1667, 2.98e-08, 2.98e-08, -0.1667, 0.1667, 2.98e-08, -0.1667, 0.3333, 2.98e-08, -0.1667, 0.5, 2.98e-08, -0.1667, -0.5, 0.1667, -0.1667, -0.3333, 0.1667, -0.1667, -0.1667, 0.1667, -0.1667, 2.98e-08, 0.1667, -0.1667, 0.1667, 0.1667, -0.1667, 0.3333, 0.1667, -0.1667, 0.5, 0.1667, -0.1667, -0.5, 0.3333, -0.1667, -0.3333, 0.3333, -0.1667, -0.1667, 0.3333, -0.1667, 2.98e-08, 0.3333, -0.1667, 0.1667, 0.3333, -0.1667, 0.3333, 0.3333, -0.1667, 0.5, 0.3333, -0.1667, -0.5, 0.5, -0.1667, -0.3333, 0.5, -0.1667, -0.1667, 0.5, -0.1667, 2.98e-08, 0.5, -0.1667, 0.1667, 0.5, -0.1667, 0.3333, 0.5, -0.1667, 0.5, 0.5, -0.1667, -5.658, -0.5, -2.444, -0.3333, -0.5, 2.98e-08, -0.1667, -0.5, 2.98e-08, 2.98e-08, -0.5, 2.98e-08, 0.1667, -0.5, 2.98e-08, 0.3333, -0.5, 2.98e-08, 0.5, -0.5, 2.98e-08, -3.287, -0.3333, -0.9743, -0.3333, -0.3333, 2.98e-08, -0.1667, -0.3333, 2.98e-08, 2.98e-08, -0.3333, 2.98e-08, 0.1667, -0.3333, 2.98e-08, 0.3333, -0.3333, 2.98e-08, 0.5, -0.3333, 2.98e-08, -0.5, -0.1667, 2.98e-08, -0.3333, -0.1667, 2.98e-08, -0.1667, -0.1667, 2.98e-08, 2.98e-08, -0.1667, 2.98e-08, 0.1667, -0.1667, 2.98e-08, 0.3333, -0.1667, 2.98e-08, 0.5, -0.1667, 2.98e-08, -0.5, 2.98e-08, 2.98e-08, -0.3333, 2.98e-08, 2.98e-08, -0.1667, 2.98e-08, 2.98e-08, 2.98e-08, 2.98e-08, 2.98e-08, 0.1667, 2.98e-08, 2.98e-08, 0.3333, 2.98e-08, 2.98e-08, 0.5, 2.98e-08, 2.98e-08, -0.5, 0.1667, 2.98e-08, -0.3333, 0.1667, 2.98e-08, -0.1667, 0.1667, 2.98e-08, 2.98e-08, 0.1667, 2.98e-08, 0.1667, 0.1667, 2.98e-08, 0.3333, 0.1667, 2.98e-08, 0.5, 0.1667, 2.98e-08, -0.5, 0.3333, 2.98e-08, -0.3333, 0.3333, 2.98e-08, -0.1667, 0.3333, 2.98e-08, 2.98e-08, 0.3333, 2.98e-08, 0.1667, 0.3333, 2.98e-08, 0.3333, 0.3333, 2.98e-08, 0.5, 0.3333, 2.98e-08, -0.5, 0.5, 2.98e-08, -0.3333, 0.5, 2.98e-08, -0.1667, 0.5, 2.98e-08, 2.98e-08, 0.5, 2.98e-08, 0.1667, 0.5, 2.98e-08, 0.3333, 0.5, 2.98e-08, 0.5, 0.5, 2.98e-08, -3.615, -0.5, -1.03, -0.3333, -0.5, 0.1667, -0.1667, -0.5, 0.1667, 2.98e-08, -0.5, 0.1667, 0.1667, -0.5, 0.1667, 0.3333, -0.5, 0.1667, 0.5, -0.5, 0.1667, -6.573, -0.3333, -2.506, -0.3333, -0.3333, 0.1667, -0.1667, -0.3333, 0.1667, 2.98e-08, -0.3333, 0.1667, 0.1667, -0.3333, 0.1667, 0.3333, -0.3333, 0.1667, 0.5, -0.3333, 0.1667, -0.5, -0.1667, 0.1667, -0.3333, -0.1667, 0.1667, -0.1667, -0.1667, 0.1667, 2.98e-08, -0.1667, 0.1667, 0.1667, -0.1667, 0.1667, 0.3333, -0.1667, 0.1667, 0.5, -0.1667, 0.1667, -0.5, 2.98e-08, 0.1667, -0.3333, 2.98e-08, 0.1667, -0.1667, 2.98e-08, 0.1667, 2.98e-08, 2.98e-08, 0.1667, 0.1667, 2.98e-08, 0.1667, 0.3333, 2.98e-08, 0.1667, 0.5, 2.98e-08, 0.1667, -0.5, 0.1667, 0.1667, -0.3333, 0.1667, 0.1667, -0.1667, 0.1667, 0.1667, 2.98e-08, 0.1667, 0.1667, 0.1667, 0.1667, 0.1667, 0.3333, 0.1667, 0.1667, 0.5, 0.1667, 0.1667, -0.5, 0.3333, 0.1667, -0.3333, 0.3333, 0.1667, -0.1667, 0.3333, 0.1667, 2.98e-08, 0.3333, 0.1667, 0.1667, 0.3333, 0.1667, 0.3333, 0.3333, 0.1667, 0.5, 0.3333, 0.1667, -0.5, 0.5, 0.1667, -0.3333, 0.5, 0.1667, -0.1667, 0.5, 0.1667, 2.98e-08, 0.5, 0.1667, 0.1667, 0.5, 0.1667, 0.3333, 0.5, 0.1667, 0.5, 0.5, 0.1667, -6.222, -0.5, -2.273, -0.3333, -0.5, 0.3333, -0.1667, -0.5, 0.3333, 2.98e-08, -0.5, 0.3333, 0.1667, -0.5, 0.3333, 0.3333, -0.5, 0.3333, 0.5, -0.5, 0.3333, -5.289, -0.3333, -2.196, -0.3333, -0.3333, 0.3333, -0.1667, -0.3333, 0.3333, 2.98e-08, -0.3333, 0.3333, 0.1667, -0.3333, 0.3333, 0.3333, -0.3333, 0.3333, 0.5, -0.3333, 0.3333, -0.5, -0.1667, 0.3333, -0.3333, -0.1667, 0.3333, -0.1667, -0.1667, 0.3333, 2.98e-08, -0.1667, 0.3333, 0.1667, -0.1667, 0.3333, 0.3333, -0.1667, 0.3333, 0.5, -0.1667, 0.3333, -0.5, 2.98e-08, 0.3333, -0.3333, 2.98e-08, 0.3333, -0.1667, 2.98e-08, 0.3333, 2.98e-08, 2.98e-08, 0.3333, 0.1667, 2.98e-08, 0.3333, 0.3333, 2.98e-08, 0.3333, 0.5, 2.98e-08, 0.3333, -0.5, 0.1667, 0.3333, -0.3333, 0.1667, 0.3333, -0.1667, 0.1667, 0.3333, 2.98e-08, 0.1667, 0.3333, 0.1667, 0.1667, 0.3333, 0.3333, 0.1667, 0.3333, 0.5, 0.1667, 0.3333, -0.5, 0.3333, 0.3333, -0.3333, 0.3333, 0.3333, -0.1667, 0.3333, 0.3333, 2.98e-08, 0.3333, 0.3333, 0.1667, 0.3333, 0.3333, 0.3333, 0.3333, 0.3333, 0.5, 0.3333, 0.3333, -0.5, 0.5, 0.3333, -0.3333, 0.5, 0.3333, -0.1667, 0.5, 0.3333, 2.98e-08, 0.5, 0.3333, 0.1667, 0.5, 0.3333, 0.3333, 0.5, 0.3333, 0.5, 0.5, 0.3333, -6.868, -0.5, -2.164, -0.3333, -0.5, 0.5, -0.1667, -0.5, 0.5, 2.98e-08, -0.5, 0.5, 0.1667, -0.5, 0.5, 0.3333, -0.5, 0.5, 0.5, -0.5, 0.5, -6.269, -0.3333, -2.192, -0.3333, -0.3333, 0.5, -0.1667, -0.3333, 0.5, 2.98e-08, -0.3333, 0.5, 0.1667, -0.3333, 0.5, 0.3333, -0.3333, 0.5, 0.5, -0.3333, 0.5, -0.5, -0.1667, 0.5, -0.3333, -0.1667, 0.5, -0.1667, -0.1667, 0.5, 2.98e-08, -0.1667, 0.5, 0.1667, -0.1667, 0.5, 0.3333, -0.1667, 0.5, 0.5, -0.1667, 0.5, -0.5, 2.98e-08, 0.5, -0.3333, 2.98e-08, 0.5, -0.1667, 2.98e-08, 0.5, 2.98e-08, 2.98e-08, 0.5, 0.1667, 2.98e-08, 0.5, 0.3333, 2.98e-08, 0.5, 0.5, 2.98e-08, 0.5, -0.5, 0.1667, 0.5, -0.3333, 0.1667, 0.5, -0.1667, 0.1667, 0.5, 2.98e-08, 0.1667, 0.5, 0.1667, 0.1667, 0.5, 0.3333, 0.1667, 0.5, 0.5, 0.1667, 0.5, -0.5, 0.3333, 0.5, -0.3333, 0.3333, 0.5, -0.1667, 0.3333, 0.5, 2.98e-08, 0.3333, 0.5, 0.1667, 0.3333, 0.5, 0.3333, 0.3333, 0.5, 0.5, 0.3333, 0.5, -0.5, 0.5, 0.5, -0.3333, 0.5, 0.5, -0.1667, 0.5, 0.5, 2.98e-08, 0.5, 0.5, 0.1667, 0.5, 0.5, 0.3333, 0.5, 0.5, 0.5, 0.5, 0.5])

# ---- objects
ob_robotbody = bpy.data.objects.new('robotBody', me_robotbody)
ob_rightlattice = bpy.data.objects.new('rightLattice', lat_rightlattice)
ob_rightwing = bpy.data.objects.new('rightWing', cu_rightwing)
ob_leftlattice = bpy.data.objects.new('leftLattice', lat_leftlattice)
ob_leftwing = bpy.data.objects.new('leftWing', cu_leftwing)
ob_camera_001 = bpy.data.objects.new('Camera.001', cam_camera_001)
ob_lamp_001 = bpy.data.objects.new('Lamp.001', light_lamp)
ob_lamp = bpy.data.objects.new('Lamp', light_spot)

# ---- transforms, parenting, visibility, modifiers, constraints
ob_robotbody.location = (0.1297, 3.302e-05, 3.761)
ob_robotbody.scale = (0.7703, 0.7703, 0.7703)
ob_robotbody.lock_rotations_4d = False
ob_robotbody.empty_display_type = 'ARROWS'
ob_robotbody.color = (0.0, 0.0, 0.0, 1.0)
ob_robotbody.lineart.crease_threshold = 0.0
ob_rightlattice.location = (4.17, 0.02588, 4.202)
ob_rightlattice.rotation_euler = (0.0002794, -3.125, 3.125)
ob_rightlattice.scale = (-1.33, 0.7288, -1.33)
ob_rightlattice.lock_rotations_4d = False
ob_rightlattice.empty_display_type = 'ARROWS'
ob_rightlattice.color = (0.0, 0.0, 0.0, 1.0)
ob_rightlattice.lineart.crease_threshold = 0.0
ob_rightwing.parent = ob_rightlattice
ob_rightwing.matrix_parent_inverse = Matrix(((1.0, 0.0, 0.0, -0.001812), (0.0, 1.0, 0.0, 0.005117), (0.0, 0.0, 1.0, 0.001086), (0.0, 0.0, 0.0, 1.0)))
ob_rightwing.location = (0.01882, -0.002966, 0.006687)
ob_rightwing.scale = (2.803, 0.5528, 1.0)
ob_rightwing.lock_rotations_4d = False
ob_rightwing.empty_display_type = 'ARROWS'
ob_rightwing.empty_image_offset = (0.0, 0.0)
ob_rightwing.color = (0.0, 0.0, 0.0, 1.0)
ob_rightwing.lineart.crease_threshold = 0.0
_m = ob_rightwing.modifiers.new('Lattice', 'LATTICE')
_m.object = ob_rightlattice
ob_leftlattice.location = (-3.913, 0.02588, 4.171)
ob_leftlattice.rotation_euler = (3.894e-08, -2.989e-07, 3.158)
ob_leftlattice.scale = (-1.33, 0.7288, 1.33)
ob_leftlattice.lock_rotations_4d = False
ob_leftlattice.empty_display_type = 'ARROWS'
ob_leftlattice.color = (0.0, 0.0, 0.0, 1.0)
ob_leftlattice.lineart.crease_threshold = 0.0
ob_leftwing.parent = ob_leftlattice
ob_leftwing.matrix_parent_inverse = Matrix(((1.0, 0.0, 0.0, -0.001812), (0.0, 1.0, 0.0, 0.005117), (0.0, 0.0, 1.0, 0.001086), (0.0, 0.0, 0.0, 1.0)))
ob_leftwing.location = (0.01882, -0.002966, 0.006687)
ob_leftwing.scale = (2.803, 0.5528, 1.0)
ob_leftwing.lock_rotations_4d = False
ob_leftwing.empty_display_type = 'ARROWS'
ob_leftwing.empty_image_offset = (0.0, 0.0)
ob_leftwing.color = (0.0, 0.0, 0.0, 1.0)
ob_leftwing.lineart.crease_threshold = 0.0
_m = ob_leftwing.modifiers.new('Lattice', 'LATTICE')
_m.object = ob_leftlattice
ob_camera_001.location = (-0.3494, -30.04, 15.06)
ob_camera_001.rotation_euler = (1.166, -0.001099, -0.002569)
ob_camera_001.lock_rotations_4d = False
ob_camera_001.empty_display_type = 'ARROWS'
ob_camera_001.color = (0.0, 0.0, 0.0, 1.0)
ob_camera_001.lineart.crease_threshold = 0.0
ob_lamp_001.location = (-9.17, -64.79, 7.113)
ob_lamp_001.lock_rotations_4d = False
ob_lamp_001.empty_display_type = 'ARROWS'
ob_lamp_001.color = (0.0, 0.0, 0.0, 1.0)
ob_lamp_001.lineart.crease_threshold = 0.0
ob_lamp.location = (26.29, 15.13, 36.53)
ob_lamp.rotation_euler = (0.6503, 0.05522, 1.866)
ob_lamp.lock_rotations_4d = False
ob_lamp.empty_display_type = 'ARROWS'
ob_lamp.color = (0.0, 0.0, 0.0, 0.0)
ob_lamp.lineart.crease_threshold = 0.0

# ---- collection membership
col_collection_1.objects.link(ob_robotbody)
col_collection_2.objects.link(ob_rightlattice)
col_collection_2.objects.link(ob_rightwing)
col_collection_2.objects.link(ob_leftlattice)
col_collection_2.objects.link(ob_leftwing)
col_collection_3.objects.link(ob_camera_001)
col_collection_4.objects.link(ob_lamp_001)
col_collection_4.objects.link(ob_lamp)

# ---- scene / render settings (as saved in the file)
scene.camera = ob_camera_001
scene.frame_start = 1; scene.frame_end = 250; scene.frame_set(2)
scene.render.engine = 'BLENDER_EEVEE_NEXT'
scene.render.image_settings.file_format = 'JPEG'
scene.render.image_settings.color_mode = 'RGB'
scene.render.image_settings.compression = 90
scene.render.resolution_x = 800
scene.render.resolution_y = 600
scene.render.pixel_aspect_x = 100.0
scene.render.pixel_aspect_y = 100.0
scene.render.fps = 25
scene.render.dither_intensity = 0.0
scene.render.use_compositing = False
scene.render.use_sequencer = False
scene.render.bake_margin = 2
scene.render.bake_bias = 0.0
scene.render.use_stamp_time = False
scene.render.use_stamp_date = False
scene.render.use_stamp_frame = False
scene.render.use_stamp_camera = False
scene.render.use_stamp_scene = False
scene.render.use_stamp_filename = False
scene.render.use_stamp_render_time = False
scene.render.stamp_font_size = 0
scene.cycles.use_denoising = False
scene.cycles.samples = 10
scene.cycles.sampling_pattern = 'TABULATED_SOBOL'
scene.cycles.light_sampling_threshold = 0.0
scene.cycles.use_adaptive_sampling = False
scene.cycles.use_light_tree = False
scene.cycles.blur_glossy = 0.0
scene.cycles.volume_bounces = 1
scene.cycles.pixel_filter_type = 'GAUSSIAN'
scene.cycles.sample_clamp_indirect = 0.0
scene.view_settings.view_transform = 'Raw'
bpy.context.view_layer.update()
